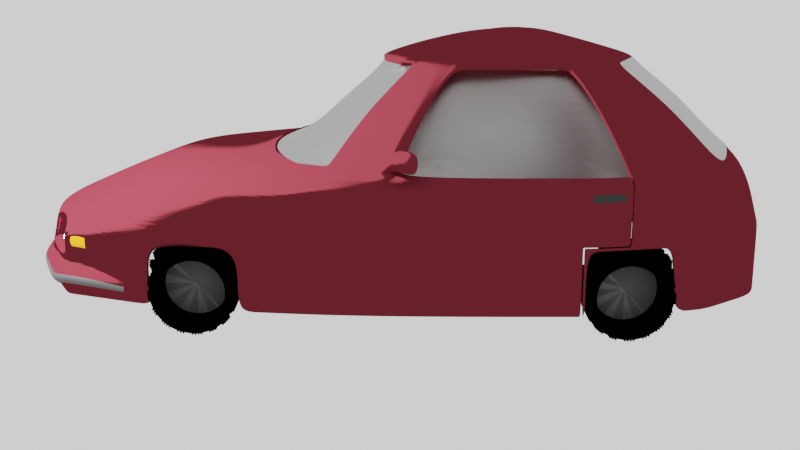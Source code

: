 # Source: kleinwagen.blend  (saved by Blender 2.82.7; exported with 4.5.12 LTS)
import bpy
from mathutils import Matrix  # noqa: F401  (used for matrix-valued properties, if any)

bpy.ops.wm.read_factory_settings(use_empty=True)
scene = bpy.context.scene
scene.name = 'Scene'

# ---- collections
col_collection = bpy.data.collections.new('Collection'); scene.collection.children.link(col_collection)

# ---- materials (node trees are filled in below, after node groups)
mat_car_color = bpy.data.materials.new('Car Color')
mat_car_color.use_transparent_shadow = False
mat_blinker_color = bpy.data.materials.new('Blinker Color')
mat_blinker_color.alpha_threshold = 0.0
mat_blinker_color.use_transparent_shadow = False
mat_blinker_color.line_color = (0.0, 0.0, 0.0, 1.0)
mat_headlight_color = bpy.data.materials.new('Headlight Color')
mat_headlight_color.use_transparent_shadow = False
mat_glass = bpy.data.materials.new('Glass')
mat_glass.use_transparent_shadow = False
mat_rims = bpy.data.materials.new('Rims')
mat_rims.use_transparent_shadow = False
mat_tires = bpy.data.materials.new('Tires')
mat_tires.use_transparent_shadow = False
mat_circle_behind_rim_001 = bpy.data.materials.new('Circle Behind Rim.001')
mat_circle_behind_rim_001.use_transparent_shadow = False
mat_rims_003 = bpy.data.materials.new('Rims.003')
mat_rims_003.use_transparent_shadow = False
mat_tires_003 = bpy.data.materials.new('Tires.003')
mat_tires_003.use_transparent_shadow = False
mat_circle_behind_rim_002 = bpy.data.materials.new('Circle Behind Rim.002')
mat_circle_behind_rim_002.use_transparent_shadow = False
mat_rims_004 = bpy.data.materials.new('Rims.004')
mat_rims_004.use_transparent_shadow = False
mat_tires_004 = bpy.data.materials.new('Tires.004')
mat_tires_004.use_transparent_shadow = False

# ---- material node trees
mat_car_color.use_nodes = True; mat_car_color.node_tree.nodes.clear()
_N = mat_car_color.node_tree.nodes; _L = mat_car_color.node_tree.links
n0 = _N.new('ShaderNodeOutputMaterial'); n0.name = 'Material Output'; n0.location = (300, 300)
n1 = _N.new('ShaderNodeBsdfToon'); n1.name = 'Toon BSDF'; n1.location = (10, 300)
n1.inputs[0].default_value = (0.1119, 0.01444, 0.02122, 1.0)
_L.new(n1.outputs[0], n0.inputs[0])
n0.is_active_output = True
mat_blinker_color.use_nodes = True; mat_blinker_color.node_tree.nodes.clear()
_N = mat_blinker_color.node_tree.nodes; _L = mat_blinker_color.node_tree.links
n0 = _N.new('ShaderNodeOutputMaterial'); n0.name = 'Material Output'; n0.location = (300, 300)
n1 = _N.new('ShaderNodeBsdfPrincipled'); n1.name = 'Principled BSDF'; n1.location = (10, 300)
n1.distribution = 'GGX'
n1.subsurface_method = 'BURLEY'
n1.inputs[0].default_value = (1.0, 0.3763, 0.0, 1.0)
n1.inputs[2].default_value = 0.4
n1.inputs[3].default_value = 1.45
n1.inputs[27].default_value = (0.0, 0.0, 0.0, 1.0)
n1.inputs[28].default_value = 1.0
_L.new(n1.outputs[0], n0.inputs[0])
n0.is_active_output = True
mat_headlight_color.use_nodes = True; mat_headlight_color.node_tree.nodes.clear()
_N = mat_headlight_color.node_tree.nodes; _L = mat_headlight_color.node_tree.links
n0 = _N.new('ShaderNodeOutputMaterial'); n0.name = 'Material Output'; n0.location = (300, 300)
n1 = _N.new('ShaderNodeBsdfPrincipled'); n1.name = 'Principled BSDF'; n1.location = (10, 300)
n1.distribution = 'GGX'
n1.subsurface_method = 'BURLEY'
n1.inputs[0].default_value = (50.0, 19.75, 31.17, 1.0)
n1.inputs[3].default_value = 1.45
n1.inputs[27].default_value = (0.0, 0.0, 0.0, 1.0)
n1.inputs[28].default_value = 1.0
_L.new(n1.outputs[0], n0.inputs[0])
n0.is_active_output = True
mat_glass.use_nodes = True; mat_glass.node_tree.nodes.clear()
_N = mat_glass.node_tree.nodes; _L = mat_glass.node_tree.links
n0 = _N.new('ShaderNodeOutputMaterial'); n0.name = 'Material Output'; n0.location = (300, 300)
n1 = _N.new('ShaderNodeBsdfGlass'); n1.name = 'Glass BSDF'; n1.location = (10, 300)
n1.distribution = 'BECKMANN'
n1.inputs[0].default_value = (0.4969, 0.4969, 0.4969, 1.0)
n1.inputs[1].default_value = 0.5
n1.inputs[2].default_value = 1.45
_L.new(n1.outputs[0], n0.inputs[0])
n0.is_active_output = True
mat_rims.use_nodes = True; mat_rims.node_tree.nodes.clear()
_N = mat_rims.node_tree.nodes; _L = mat_rims.node_tree.links
n0 = _N.new('ShaderNodeOutputMaterial'); n0.name = 'Material Output'; n0.location = (300, 300)
n1 = _N.new('ShaderNodeBsdfPrincipled'); n1.name = 'Principled BSDF'; n1.location = (10, 300)
n1.distribution = 'GGX'
n1.subsurface_method = 'BURLEY'
n1.inputs[0].default_value = (0.06998, 0.06998, 0.06998, 1.0)
n1.inputs[3].default_value = 1.45
n1.inputs[27].default_value = (0.0, 0.0, 0.0, 1.0)
n1.inputs[28].default_value = 1.0
_L.new(n1.outputs[0], n0.inputs[0])
n0.is_active_output = True
mat_tires.use_nodes = True; mat_tires.node_tree.nodes.clear()
_N = mat_tires.node_tree.nodes; _L = mat_tires.node_tree.links
n0 = _N.new('ShaderNodeOutputMaterial'); n0.name = 'Material Output'; n0.location = (300, 300)
n1 = _N.new('ShaderNodeBsdfPrincipled'); n1.name = 'Principled BSDF'; n1.location = (10, 300)
n1.distribution = 'GGX'
n1.subsurface_method = 'BURLEY'
n1.inputs[0].default_value = (0.0, 0.0, 0.0, 1.0)
n1.inputs[3].default_value = 1.45
n1.inputs[27].default_value = (0.0, 0.0, 0.0, 1.0)
n1.inputs[28].default_value = 1.0
_L.new(n1.outputs[0], n0.inputs[0])
n0.is_active_output = True
mat_circle_behind_rim_001.use_nodes = True; mat_circle_behind_rim_001.node_tree.nodes.clear()
_N = mat_circle_behind_rim_001.node_tree.nodes; _L = mat_circle_behind_rim_001.node_tree.links
n0 = _N.new('ShaderNodeOutputMaterial'); n0.name = 'Material Output'; n0.location = (300, 300)
n1 = _N.new('ShaderNodeBsdfToon'); n1.name = 'Toon BSDF'; n1.location = (10, 300)
n1.inputs[0].default_value = (0.04231, 0.04231, 0.04231, 1.0)
_L.new(n1.outputs[0], n0.inputs[0])
n0.is_active_output = True
mat_rims_003.use_nodes = True; mat_rims_003.node_tree.nodes.clear()
_N = mat_rims_003.node_tree.nodes; _L = mat_rims_003.node_tree.links
n0 = _N.new('ShaderNodeOutputMaterial'); n0.name = 'Material Output'; n0.location = (300, 300)
n1 = _N.new('ShaderNodeBsdfPrincipled'); n1.name = 'Principled BSDF'; n1.location = (10, 300)
n1.distribution = 'GGX'
n1.subsurface_method = 'BURLEY'
n1.inputs[0].default_value = (0.07036, 0.07036, 0.07036, 1.0)
n1.inputs[3].default_value = 1.45
n1.inputs[13].default_value = 0.4704
n1.inputs[27].default_value = (0.0, 0.0, 0.0, 1.0)
n1.inputs[28].default_value = 1.0
_L.new(n1.outputs[0], n0.inputs[0])
n0.is_active_output = True
mat_tires_003.use_nodes = True; mat_tires_003.node_tree.nodes.clear()
_N = mat_tires_003.node_tree.nodes; _L = mat_tires_003.node_tree.links
n0 = _N.new('ShaderNodeOutputMaterial'); n0.name = 'Material Output'; n0.location = (300, 300)
n1 = _N.new('ShaderNodeBsdfToon'); n1.name = 'Toon BSDF'; n1.location = (10, 300)
n1.inputs[0].default_value = (0.0, 0.0, 0.0, 1.0)
_L.new(n1.outputs[0], n0.inputs[0])
n0.is_active_output = True
mat_circle_behind_rim_002.use_nodes = True; mat_circle_behind_rim_002.node_tree.nodes.clear()
_N = mat_circle_behind_rim_002.node_tree.nodes; _L = mat_circle_behind_rim_002.node_tree.links
n0 = _N.new('ShaderNodeOutputMaterial'); n0.name = 'Material Output'; n0.location = (300, 300)
n1 = _N.new('ShaderNodeBsdfToon'); n1.name = 'Toon BSDF'; n1.location = (10, 300)
n1.inputs[0].default_value = (0.04231, 0.04231, 0.04231, 1.0)
_L.new(n1.outputs[0], n0.inputs[0])
n0.is_active_output = True
mat_rims_004.use_nodes = True; mat_rims_004.node_tree.nodes.clear()
_N = mat_rims_004.node_tree.nodes; _L = mat_rims_004.node_tree.links
n0 = _N.new('ShaderNodeOutputMaterial'); n0.name = 'Material Output'; n0.location = (300, 300)
n1 = _N.new('ShaderNodeBsdfPrincipled'); n1.name = 'Principled BSDF'; n1.location = (10, 300)
n1.distribution = 'GGX'
n1.subsurface_method = 'BURLEY'
n1.inputs[0].default_value = (0.07036, 0.07036, 0.07036, 1.0)
n1.inputs[3].default_value = 1.45
n1.inputs[13].default_value = 0.4704
n1.inputs[27].default_value = (0.0, 0.0, 0.0, 1.0)
n1.inputs[28].default_value = 1.0
_L.new(n1.outputs[0], n0.inputs[0])
n0.is_active_output = True
mat_tires_004.use_nodes = True; mat_tires_004.node_tree.nodes.clear()
_N = mat_tires_004.node_tree.nodes; _L = mat_tires_004.node_tree.links
n0 = _N.new('ShaderNodeOutputMaterial'); n0.name = 'Material Output'; n0.location = (300, 300)
n1 = _N.new('ShaderNodeBsdfToon'); n1.name = 'Toon BSDF'; n1.location = (10, 300)
n1.inputs[0].default_value = (0.0, 0.0, 0.0, 1.0)
_L.new(n1.outputs[0], n0.inputs[0])
n0.is_active_output = True

# ---- world
world_world = bpy.data.worlds.new('World'); scene.world = world_world
world_world.use_nodes = True; world_world.node_tree.nodes.clear()
_N = world_world.node_tree.nodes; _L = world_world.node_tree.links
n0 = _N.new('ShaderNodeOutputWorld'); n0.name = 'World Output'; n0.location = (300, 300)
n1 = _N.new('ShaderNodeBackground'); n1.name = 'Background'; n1.location = (10, 300)
n1.inputs[0].default_value = (1.0, 1.0, 1.0, 1.0)
_L.new(n1.outputs[0], n0.inputs[0])
n0.is_active_output = True
world_world.color = (0.05088, 0.05088, 0.05088)
world_world.use_sun_shadow = False
world_world.sun_shadow_jitter_overblur = 0.0

# ---- cameras
cam_camera = bpy.data.cameras.new('Camera')
cam_camera.clip_end = 100.0
cam_camera.ortho_scale = 7.314

# ---- lights
light_light = bpy.data.lights.new('Light', 'POINT')
light_light.transmission_factor = 0.0
light_light.energy = 1000.0
light_light.shadow_soft_size = 0.1
light_light.shadow_maximum_resolution = 0.006
light_light.use_absolute_resolution = True

# ---- meshes
me_circle = bpy.data.meshes.new('Circle')
me_circle.from_pydata([(0.0, 0.9139, 0.0), (8.742e-08, -1.0, 0.0), (0.5878, -0.809, 0.0), (0.9511, -0.309, 0.0), (0.9511, 0.2383, -6.549e-18), (0.4868, 0.8182, 0.0), (0.7105, 0.3069, 0.1495), (-1.419e-08, 0.488, 0.2602), (2.847e-08, -0.4497, 0.2602), (0.2868, -0.3948, 0.2602), (0.4641, -0.1508, 0.2602), (0.4641, 0.1337, 0.2602), (0.2868, 0.3948, 0.2602), (-2.848e-08, 0.1648, 0.32), (-1.407e-08, -0.1648, 0.32), (0.09689, -0.1334, 0.32), (0.1568, -0.05094, 0.32), (0.1568, 0.05094, 0.32), (0.09689, 0.1334, 0.32), (-8.86e-17, 1.022, -0.1601), (8.941e-08, -1.777, -0.1382), (0.5878, -1.654, -0.1382), (0.9511, -0.309, -0.1601), (0.9511, 0.2383, -0.1601), (0.5878, 0.9166, -0.1601), (-2.565e-17, 0.9703, -0.04635), (0.5373, 0.8654, -0.04635), (0.9511, 0.2383, -0.04635), (0.9511, -0.309, -0.04635), (0.5878, -1.353, -0.04635), (8.941e-08, -1.476, -0.04635), (0.5162, 0.8439, -0.01685), (0.9511, -0.309, -0.01685), (8.941e-08, -1.325, -0.01685), (-9.327e-18, 0.9396, -0.01685), (0.9511, 0.2383, -0.01685), (0.5878, -1.203, -0.01685), (-5.13e-17, 1.001, -0.0927), (0.9511, 0.2383, -0.0927), (0.5878, -1.504, -0.0927), (0.5625, 0.89, -0.0927), (0.9511, -0.309, -0.0927), (8.941e-08, -1.627, -0.0927), (0.7897, -0.5501, 0.0), (0.8817, 0.559, 0.0), (0.5964, -0.426, 0.1495), (0.6965, 0.4245, 0.1495), (0.3755, -0.2728, 0.2602), (0.4877, 0.2728, 0.2602), (0.1268, -0.09215, 0.32), (0.1268, 0.09215, 0.32), (0.8753, -0.9817, -0.1601), (0.8817, 0.559, -0.1601), (0.8753, -0.8311, -0.04635), (0.8817, 0.559, -0.04635), (0.8817, 0.559, -0.01685), (0.8753, -0.7558, -0.01685), (0.8753, -0.9064, -0.0927), (0.8817, 0.559, -0.0927), (0.9463, 0.2873, -2.233e-17), (0.4754, 0.1673, 0.2602), (0.1418, 0.07154, 0.32), (0.9463, 0.2873, -0.1601), (0.9463, 0.2873, -0.04635), (0.9463, 0.2873, -0.01685), (0.9463, 0.2873, -0.0927), (0.8602, -0.434, 0.0), (0.6532, -0.3296, 0.1495), (0.4198, -0.2118, 0.2602), (0.1418, -0.07154, 0.32), (0.9283, -0.6454, -0.1601), (0.9283, -0.5701, -0.04635), (0.9283, -0.5324, -0.01685), (0.9283, -0.6077, -0.0927), (0.6786, -0.684, 0.0), (0.5153, -0.5194, 0.1495), (0.3312, -0.3338, 0.2602), (0.1119, -0.1128, 0.32), (0.7693, -1.318, -0.1601), (0.7693, -1.092, -0.04635), (0.7693, -0.9792, -0.01685), (0.8203, 0.6748, 0.0), (0.6696, 0.5194, 0.1495), (0.4551, 0.3257, 0.2602), (0.1119, 0.1128, 0.32), (0.833, 0.684, -0.1601), (0.833, 0.684, -0.04635), (0.833, 0.684, -0.01685), (0.833, 0.684, -0.0927), (-1.61e-16, 1.022, -0.3234), (8.941e-08, -1.793, -0.3234), (0.5878, -1.654, -0.3234), (0.9511, -0.309, -0.3234), (0.9511, 0.2383, -0.3234), (0.5878, 0.9166, -0.3234), (0.8753, -0.9817, -0.3234), (0.8817, 0.559, -0.3234), (0.9511, 0.1661, -1.341e-19), (0.9283, -0.6454, -0.3234), (0.7693, -1.318, -0.3234), (0.833, 0.684, -0.3234), (0.851, 0.6169, 0.0), (0.6831, 0.4719, 0.1495), (0.4783, 0.3033, 0.2602), (0.1193, 0.1025, 0.32), (0.8573, 0.6215, -0.1601), (0.8573, 0.6215, -0.04635), (0.8573, 0.6215, -0.01685), (0.8573, 0.6215, -0.0927), (0.7423, -0.6126, 0.0), (0.5599, -0.4719, 0.1495), (0.3533, -0.3033, 0.2602), (0.1193, -0.1025, 0.32), (0.8223, -1.15, -0.1601), (0.8223, -0.9616, -0.04635), (0.8223, -0.8675, -0.01685), (0.8223, -1.056, -0.0927), (0.8573, 0.6215, -0.3234), (0.918, 0.3972, -1.308e-17), (0.4641, 0.1088, 0.2602), (0.1568, 0.03536, 0.32), (0.09689, 0.1155, 0.32), (-2.568e-08, 0.1348, 0.32), (0.9511, 0.1661, -0.1601), (0.9511, 0.1661, -0.04635), (0.9511, 0.1661, -0.01685), (0.9511, 0.1661, -0.0927), (0.1268, 0.09024, 0.32), (0.1418, 0.07762, 0.32), (0.1119, 0.1029, 0.32), (0.9511, 0.1661, -0.3234), (0.1193, 0.09655, 0.32), (0.8395, -0.4879, 0.0), (0.6274, -0.382, 0.1495), (0.3849, -0.2598, 0.2602), (0.13, -0.08776, 0.32), (0.8866, -0.9101, -0.1601), (0.8866, -0.7755, -0.04635), (0.8866, -0.7082, -0.01685), (0.8866, -0.8428, -0.0927), (0.8898, 0.5072, -3.835e-18), (0.7, 0.3791, 0.1495), (0.486, 0.2346, 0.2602), (0.13, 0.08776, 0.32), (0.8898, 0.5072, -0.1601), (0.8898, 0.5072, -0.04635), (0.8898, 0.5072, -0.01685), (0.8898, 0.5072, -0.0927), (0.8866, -0.9101, -0.3234), (0.13, 0.08755, 0.32), (0.6567, -0.7141, 0.0), (0.3205, -0.3485, 0.2602), (0.1083, -0.1177, 0.32), (0.7403, -1.399, -0.1601), (0.7256, -1.155, -0.04635), (0.7256, -1.033, -0.01685), (0.7256, -1.277, -0.0927), (0.74, 0.7093, 0.0), (0.6159, 0.5422, 0.1495), (0.4266, 0.3485, 0.2602), (0.1083, 0.1177, 0.32), (0.7739, 0.74, -0.1601), (0.7618, 0.7277, -0.04635), (0.7567, 0.7225, -0.01685), (0.7679, 0.7336, -0.0927), (0.7256, -1.399, -0.3234), (0.7739, 0.74, -0.3234), (0.1083, 0.1059, 0.32), (0.7693, -1.318, -0.2735), (0.5878, -1.654, -0.2418), (8.941e-08, -1.793, -0.2374), (0.7256, -1.399, -0.2735), (0.5878, -1.654, -0.2258), (8.941e-08, -1.793, -0.2258), (0.7693, -1.318, -0.2595), (0.7256, -1.399, -0.2595), (0.2939, -0.9045, 0.0), (0.2434, 0.8661, 0.0), (0.1434, -0.4414, 0.2602), (0.1434, 0.4414, 0.2602), (0.04845, -0.1491, 0.32), (0.04845, 0.1491, 0.32), (0.2939, -1.728, -0.1382), (0.2939, 0.9691, -0.1601), (0.2939, -1.415, -0.04635), (0.2686, 0.9178, -0.04635), (0.2581, 0.8917, -0.01685), (0.2939, -1.264, -0.01685), (0.2939, -1.565, -0.0927), (0.2813, 0.9455, -0.0927), (0.2939, -1.759, -0.3234), (0.2939, 0.9691, -0.3234), (0.04845, 0.1251, 0.32), (0.2939, -1.759, -0.2418), (0.2939, -1.759, -0.2258), (0.9283, -0.6454, -0.2591), (0.8753, -0.9817, -0.2591), (0.9511, 0.2383, -0.2591), (0.9511, -0.309, -0.2591), (0.9511, 0.1661, -0.2591), (0.8866, -0.9101, -0.2591), (0.6223, -0.7616, 0.0), (0.3037, -0.3716, 0.2602), (0.1026, -0.1255, 0.32), (0.6767, -1.527, -0.1601), (0.6567, -1.254, -0.04635), (0.6567, -1.118, -0.01685), (0.6567, -1.39, -0.0927), (0.6567, -1.527, -0.3234), (0.6134, 0.7638, 0.0), (0.5311, 0.5783, 0.1495), (0.3623, 0.3716, 0.2602), (0.1026, 0.1255, 0.32), (0.6809, 0.8283, -0.1601), (0.6495, 0.7965, -0.04635), (0.6365, 0.7832, -0.01685), (0.6652, 0.8118, -0.0927), (0.6809, 0.8283, -0.3234), (0.1026, 0.1107, 0.32), (0.6567, -1.527, -0.2418), (0.6767, -1.527, -0.2243), (0.566, -1.616, -0.1669), (0.566, -1.616, -0.2077), (0.2722, -1.69, -0.1669), (0.2722, -1.721, -0.2077), (0.4883, 0.1392, 0.2498), (0.3018, 0.4154, 0.2498), (3.135e-08, -0.4752, 0.2498), (0.3018, -0.4154, 0.2498), (-1.354e-08, 0.5135, 0.2498), (0.4883, -0.1587, 0.2498), (0.3951, -0.287, 0.2498), (0.5073, 0.287, 0.2498), (0.4417, -0.2228, 0.2498), (0.4984, 0.1737, 0.2498), (0.4724, 0.3431, 0.2498), (0.3484, -0.3512, 0.2498), (0.3717, -0.3191, 0.2498), (0.4968, 0.3191, 0.2498), (0.4883, 0.112, 0.2498), (0.5061, 0.2482, 0.2498), (0.405, -0.2734, 0.2498), (0.4433, 0.3667, 0.2498), (0.3372, -0.3667, 0.2498), (0.1509, 0.4644, 0.2498), (0.1509, -0.4644, 0.2498), (0.3781, 0.391, 0.2498), (0.3195, -0.391, 0.2498), (0.9272, 0.2335, 0.01557), (0.4825, 0.797, 0.01557), (8.448e-08, -0.9107, 0.01557), (0.573, -0.7887, 0.01557), (-7.473e-10, 0.8978, 0.01557), (0.9272, -0.3013, 0.01557), (0.7704, -0.5361, 0.01557), (0.8624, 0.545, 0.01557), (0.8387, -0.4231, 0.01557), (0.9228, 0.2818, 0.01557), (0.8046, 0.6586, 0.01557), (0.6616, -0.6669, 0.01557), (0.7241, -0.597, 0.01557), (0.8335, 0.6018, 0.01557), (0.9272, 0.1636, 0.01557), (0.87, 0.4938, 0.01557), (0.8197, -0.4746, 0.01557), (0.7271, 0.6919, 0.01557), (0.6403, -0.6962, 0.01557), (0.2413, 0.8474, 0.01557), (0.2865, -0.8818, 0.01557), (0.6048, 0.7445, 0.01557), (0.6067, -0.7425, 0.01557), (0.4807, 0.201, 0.2602), (0.1359, 0.07965, 0.32), (0.918, 0.3972, -0.1601), (0.918, 0.3972, -0.04635), (0.918, 0.3972, -0.01685), (0.918, 0.3972, -0.0927), (0.1359, 0.08259, 0.32), (0.857, -0.4565, 0.0), (0.6443, -0.3536, 0.1495), (0.4023, -0.2358, 0.2602), (0.1359, -0.07965, 0.32), (0.9074, -0.7777, -0.1601), (0.9074, -0.6728, -0.04635), (0.9074, -0.6203, -0.01685), (0.9074, -0.7253, -0.0927), (0.9074, -0.7777, -0.3234), (0.9074, -0.7777, -0.2591), (0.4233, -0.2481, 0.2498), (0.5022, 0.2109, 0.2498), (0.8363, -0.4444, 0.01557), (0.8964, 0.3878, 0.01557), (0.7486, -0.5223, 0.03236), (0.8154, -0.4114, 0.03236), (0.6432, -0.6484, 0.03236), (0.7035, -0.5813, 0.03236), (0.7956, -0.463, 0.03236), (0.8122, -0.433, 0.03236), (0.8664, -0.4525, 0.02405), (0.8806, -0.3997, 0.02405), (0.8682, -0.451, 0.08375), (0.8824, -0.3985, 0.08375), (0.9943, -0.3596, 0.02943), (0.9636, -0.3429, 0.02943), (0.9937, -0.3587, 0.07471), (0.9633, -0.3421, 0.07471), (0.9284, -0.3555, 0.02314), (0.9277, -0.3538, 0.08283), (0.9876, -0.3877, 0.02314), (0.9865, -0.3858, 0.08283), (0.593, -0.8019, 0.0), (0.5982, -1.635, -0.1415), (0.5982, -1.338, -0.04635), (0.5982, -1.19, -0.01685), (0.5982, -1.487, -0.0927), (0.5982, -1.635, -0.3234), (0.5982, -1.635, -0.2418), (0.5982, -1.635, -0.2221), (0.5781, -0.7818, 0.01557), (0.6288, -1.63, -0.1577), (0.6767, -1.527, -0.1774), (0.6439, -1.55, -0.156), (0.646, -1.547, -0.2239), (0.6609, -1.551, -0.1634), (0.662, -1.549, -0.1886), (0.6288, -1.63, -0.1977), (0.6767, -1.527, -0.213), (0.2535, -0.9176, 0.0), (0.2535, -1.735, -0.1382), (0.2535, -1.423, -0.04635), (0.2535, -1.272, -0.01685), (0.2535, -1.574, -0.0927), (0.2535, -1.764, -0.3234), (0.2535, -1.764, -0.2374), (0.2535, -1.764, -0.2258), (0.2472, -0.8858, 0.01557), (0.5878, -1.654, -0.182), (8.941e-08, -1.785, -0.182), (0.2939, -1.744, -0.182), (0.566, -1.616, -0.1873), (0.2722, -1.705, -0.1873), (0.2535, -1.749, -0.182), (0.5878, -1.654, -0.1601), (8.941e-08, -1.781, -0.1601), (0.566, -1.616, -0.1771), (0.2939, -1.736, -0.1601), (0.2722, -1.698, -0.1771), (0.2535, -1.742, -0.1601), (0.2939, -1.751, -0.2039), (0.2722, -1.713, -0.1975), (0.2535, -1.756, -0.2039), (0.5878, -1.654, -0.2039), (8.941e-08, -1.789, -0.2039), (0.566, -1.616, -0.1975), (0.2939, -1.74, -0.171), (0.2722, -1.701, -0.1822), (0.2535, -1.746, -0.171), (0.5878, -1.654, -0.171), (8.941e-08, -1.783, -0.171), (0.566, -1.616, -0.1822), (0.5878, -1.654, -0.1929), (8.941e-08, -1.787, -0.1929), (0.566, -1.616, -0.1924), (0.2939, -1.747, -0.1929), (0.2722, -1.709, -0.1924), (0.2535, -1.753, -0.1929), (0.2939, -1.755, -0.2149), (0.2722, -1.717, -0.2026), (0.2535, -1.76, -0.2149), (0.5878, -1.654, -0.2149), (8.941e-08, -1.791, -0.2149), (0.566, -1.616, -0.2026), (0.2467, -1.736, -0.2398), (-0.006817, -1.765, -0.2398), (-0.006817, -1.765, -0.2282), (0.2467, -1.736, -0.2282), (-0.006817, -1.759, -0.1954), (-0.006817, -1.757, -0.1844), (0.2467, -1.722, -0.1844), (-0.006817, -1.755, -0.1735), (-0.006817, -1.754, -0.1625), (0.2467, -1.714, -0.1625), (-0.006817, -1.763, -0.2173), (-0.006817, -1.761, -0.2063), (0.2467, -1.729, -0.2063), (0.2467, -1.718, -0.1735), (0.2467, -1.725, -0.1954), (0.2467, -1.732, -0.2173), (0.7693, -1.318, -0.2984), (0.7402, -1.399, -0.2984), (0.6487, -1.694, -0.2826), (0.000206, -1.832, -0.2804), (0.3022, -1.798, -0.2826), (0.7176, -1.566, -0.2826), (0.6591, -1.674, -0.2826), (0.2618, -1.803, -0.2804), (0.6487, -1.694, -0.2622), (0.000206, -1.832, -0.2589), (0.7693, -1.318, -0.2859), (0.7402, -1.399, -0.2859), (0.3022, -1.794, -0.2622), (0.7176, -1.566, -0.2622), (0.6591, -1.674, -0.2622), (0.2618, -1.803, -0.2589), (0.7693, -1.318, -0.3109), (0.7256, -1.399, -0.3109), (0.2939, -1.759, -0.303), (0.6567, -1.527, -0.303), (0.5982, -1.635, -0.303), (0.2535, -1.764, -0.3019), (0.5878, -1.654, -0.303), (8.941e-08, -1.793, -0.3019), (0.9212, 0.3919, -1.305e-17), (0.9212, 0.3919, -0.1601), (0.9212, 0.3919, -0.04635), (0.9212, 0.3919, -0.01685), (0.9212, 0.3919, -0.0927), (0.8994, 0.383, 0.01557), (-8.507e-17, 1.02, -0.1537), (0.9511, 0.2383, -0.1537), (0.5854, 0.9141, -0.1537), (0.9511, -0.309, -0.1537), (0.8753, -0.9746, -0.1537), (0.8817, 0.559, -0.1537), (0.9463, 0.2873, -0.1537), (0.9283, -0.6418, -0.1537), (0.833, 0.684, -0.1537), (0.8573, 0.6215, -0.1537), (0.8223, -1.141, -0.1537), (0.9511, 0.1661, -0.1537), (0.8866, -0.9037, -0.1537), (0.8898, 0.5072, -0.1537), (0.7734, 0.7394, -0.1537), (0.2927, 0.9668, -0.1537), (0.6794, 0.8267, -0.1537), (0.918, 0.3972, -0.1537), (0.9074, -0.7728, -0.1537), (0.9212, 0.3919, -0.1537), (0.9511, 0.2303, -5.836e-18), (0.9511, 0.2303, -0.1601), (0.9511, 0.2303, -0.04635), (0.9511, 0.2303, -0.01685), (0.9511, 0.2303, -0.0927), (0.9511, 0.2303, -0.3234), (0.9511, 0.2303, -0.2591), (0.9272, 0.2257, 0.01557), (0.9511, 0.2303, -0.1537), (0.9511, 0.2242, -5.293e-18), (0.9511, 0.2242, -0.1601), (0.9511, 0.2242, -0.04635), (0.9511, 0.2242, -0.01685), (0.9511, 0.2242, -0.0927), (0.9511, 0.2242, -0.3234), (0.9511, 0.2242, -0.2591), (0.9511, 0.2242, -0.1537), (0.9272, 0.2198, 0.01557), (0.5836, 0.9122, -0.1502), (0.9511, -0.309, -0.1502), (-8.3e-17, 1.018, -0.1502), (0.9511, 0.2383, -0.1502), (0.8753, -0.9694, -0.1502), (0.8817, 0.559, -0.1502), (0.9463, 0.2873, -0.1502), (0.9283, -0.6392, -0.1502), (0.833, 0.684, -0.1502), (0.8573, 0.6215, -0.1502), (0.8223, -1.134, -0.1502), (0.9511, 0.1661, -0.1502), (0.8866, -0.899, -0.1502), (0.8898, 0.5072, -0.1502), (0.7729, 0.739, -0.1502), (0.2918, 0.9652, -0.1502), (0.6783, 0.8256, -0.1502), (0.918, 0.3972, -0.1502), (0.9074, -0.7691, -0.1502), (0.9212, 0.3919, -0.1502), (0.9511, 0.2303, -0.1502), (0.9511, 0.2242, -0.1502), (0.9218, 0.3894, -1.327e-17), (0.9218, 0.3894, -0.04635), (0.9218, 0.3894, -0.01685), (0.9218, 0.3894, -0.0927), (0.9, 0.3805, 0.01557), (0.9218, 0.3894, -0.1502), (0.9511, 0.2207, -4.981e-18), (0.9511, 0.2207, -0.1601), (0.9511, 0.2207, -0.04635), (0.9511, 0.2207, -0.01685), (0.9511, 0.2207, -0.0927), (0.9511, 0.2207, -0.3234), (0.9511, 0.2207, -0.2591), (0.9511, 0.2207, -0.1537), (0.9272, 0.2164, 0.01557), (0.9511, 0.2207, -0.1502), (0.9576, 0.2389, -0.04635), (0.9576, 0.2389, -0.01685), (0.9528, 0.2879, -0.04635), (0.9528, 0.2879, -0.01685), (0.9284, 0.3899, -0.04635), (0.9284, 0.3899, -0.01685)], [], [(141, 6, 289, 240), (234, 225, 11, 60), (245, 227, 8, 178), (244, 226, 12, 179), (247, 228, 9, 202), (239, 230, 10, 119), (178, 8, 14, 180), (179, 12, 18, 181), (202, 9, 15, 203), (119, 10, 16, 120), (60, 11, 17, 61), (192, 122, 13, 181), (218, 121, 18, 212), (433, 418, 19, 183), (446, 419, 23, 439), (188, 39, 21, 182), (434, 420, 24, 213), (425, 421, 22, 70), (72, 32, 28, 71), (215, 31, 26, 214), (187, 36, 29, 184), (441, 35, 27, 440), (186, 34, 25, 185), (177, 0, 34, 186), (438, 4, 35, 441), (176, 2, 36, 187), (209, 5, 31, 215), (66, 3, 32, 72), (71, 28, 41, 73), (214, 26, 40, 216), (184, 29, 39, 188), (440, 27, 38, 442), (185, 25, 37, 189), (145, 54, 58, 147), (114, 53, 57, 116), (109, 43, 56, 115), (140, 44, 55, 146), (146, 55, 54, 145), (115, 56, 53, 114), (428, 422, 51, 113), (431, 423, 52, 144), (149, 127, 50, 143), (103, 48, 50, 104), (134, 47, 49, 135), (241, 231, 47, 134), (238, 232, 48, 103), (296, 292, 45, 133), (261, 255, 46, 102), (230, 233, 68, 10), (10, 68, 69, 16), (120, 128, 61, 17), (419, 424, 62, 23), (27, 35, 495, 494), (4, 59, 64, 35), (27, 63, 65, 38), (283, 71, 73, 285), (278, 66, 72, 284), (284, 72, 71, 283), (436, 425, 70, 282), (271, 60, 61, 272), (289, 234, 60, 271), (265, 258, 82, 158), (242, 235, 83, 159), (159, 83, 84, 160), (155, 80, 79, 154), (150, 74, 80, 155), (116, 466, 428, 113, 78, 153, 204, 207, 156), (106, 86, 88, 108), (101, 81, 87, 107), (107, 87, 86, 106), (427, 426, 85, 105), (131, 129, 84, 104), (111, 76, 77, 112), (237, 236, 76, 111), (295, 294, 75, 110), (183, 19, 89, 191), (49, 112, 131, 127), (287, 195, 98, 286), (405, 404, 99, 165), (112, 77, 129, 131), (444, 197, 93, 443), (195, 198, 92, 98), (105, 85, 100, 117), (213, 24, 94, 217), (198, 199, 130, 92), (406, 410, 91, 190), (52, 105, 117, 96), (16, 69, 128, 120), (292, 295, 110, 45), (231, 237, 111, 47), (47, 111, 112, 49), (127, 131, 104, 50), (423, 427, 105, 52), (55, 107, 106, 54), (44, 101, 107, 55), (54, 106, 108, 58), (258, 261, 102, 82), (235, 238, 103, 83), (83, 103, 104, 84), (80, 115, 114, 79), (74, 109, 115, 80), (135, 49, 127, 149), (28, 124, 126, 41), (3, 97, 125, 32), (32, 125, 124, 28), (421, 429, 123, 22), (203, 15, 121, 218), (180, 14, 122, 192), (11, 119, 120, 17), (225, 239, 119, 11), (66, 278, 290, 256), (281, 135, 149, 277), (196, 200, 148, 95), (255, 263, 141, 46), (232, 240, 142, 48), (48, 142, 143, 50), (422, 430, 136, 51), (56, 138, 137, 53), (43, 132, 138, 56), (53, 137, 139, 57), (297, 296, 133, 279), (288, 241, 134, 280), (280, 134, 135, 281), (277, 149, 143, 272), (435, 431, 144, 273), (275, 146, 145, 274), (118, 140, 146, 275), (274, 145, 147, 276), (77, 152, 167, 129), (85, 161, 166, 100), (407, 405, 165, 208), (205, 154, 156, 207), (201, 150, 155, 206), (206, 155, 154, 205), (211, 159, 160, 212), (246, 242, 159, 211), (269, 265, 158, 210), (86, 162, 164, 88), (81, 157, 163, 87), (87, 163, 162, 86), (426, 432, 161, 85), (129, 167, 160, 84), (76, 151, 152, 77), (236, 243, 151, 76), (220, 175, 171, 219), (194, 172, 169, 193), (175, 174, 168, 171), (153, 78, 174, 175), (182, 21, 221, 223), (204, 153, 175, 220, 326, 320), (368, 366, 194, 334), (334, 194, 193, 333), (15, 180, 192, 121), (409, 406, 190, 332), (24, 183, 191, 94), (26, 185, 189, 40), (329, 184, 188, 331), (327, 176, 187, 330), (5, 177, 186, 31), (31, 186, 185, 26), (330, 187, 184, 329), (331, 188, 182, 328), (420, 433, 183, 24), (121, 192, 181, 18), (7, 179, 181, 13), (9, 178, 180, 15), (229, 244, 179, 7), (228, 245, 178, 9), (51, 136, 200, 196), (22, 123, 199, 198), (70, 22, 198, 195), (439, 23, 197, 444), (282, 70, 195, 287), (317, 322, 220, 219, 316), (226, 246, 211, 12), (12, 211, 212, 18), (314, 207, 204, 321, 311), (313, 206, 205, 312), (310, 201, 206, 313), (312, 205, 207, 314), (408, 407, 208, 315), (152, 203, 218, 167), (161, 213, 217, 166), (162, 214, 216, 164), (157, 209, 215, 163), (163, 215, 214, 162), (432, 434, 213, 161), (167, 218, 212, 160), (151, 202, 203, 152), (243, 247, 202, 151), (367, 371, 222, 224), (172, 194, 224, 222), (369, 172, 222, 371), (345, 182, 223, 346), (210, 158, 242, 246), (279, 133, 241, 288), (46, 141, 240, 232), (140, 118, 291, 263), (82, 102, 238, 235), (45, 110, 237, 231), (110, 75, 236, 237), (158, 82, 235, 242), (102, 46, 232, 238), (133, 45, 231, 241), (67, 279, 288, 233), (150, 201, 270, 266), (5, 209, 269, 249), (2, 176, 268, 251), (0, 177, 267, 252), (74, 150, 266, 259), (209, 157, 265, 269), (278, 132, 264, 290), (44, 140, 263, 255), (484, 97, 262, 492), (81, 101, 261, 258), (43, 109, 260, 254), (109, 74, 259, 260), (157, 81, 258, 265), (478, 59, 257, 482), (3, 66, 256, 253), (101, 44, 255, 261), (132, 43, 254, 264), (97, 3, 253, 262), (310, 2, 251, 318), (177, 5, 249, 267), (327, 1, 250, 335), (59, 4, 248, 257), (136, 282, 287, 200), (429, 491, 485, 123), (125, 487, 486, 124), (97, 484, 487, 125), (437, 435, 273, 413), (128, 277, 272, 61), (68, 280, 281, 69), (233, 288, 280, 68), (293, 297, 279, 67), (69, 281, 277, 128), (200, 287, 286, 148), (263, 291, 6, 141), (240, 289, 271, 142), (142, 271, 272, 143), (430, 436, 282, 136), (138, 284, 283, 137), (132, 278, 284, 138), (137, 283, 285, 139), (256, 290, 297, 293), (264, 296, 300, 298), (254, 260, 295, 292), (260, 259, 294, 295), (264, 254, 292, 296), (307, 306, 303, 305), (290, 264, 298, 299), (296, 297, 301, 300), (297, 290, 299, 301), (303, 302, 304, 305), (306, 308, 302, 303), (309, 307, 305, 304), (308, 309, 304, 302), (298, 300, 309, 308), (300, 301, 307, 309), (299, 298, 308, 306), (301, 299, 306, 307), (311, 321, 323, 319), (21, 311, 319, 325, 317, 172, 369, 351, 360, 336, 357, 342), (201, 310, 318, 270), (410, 408, 315, 91), (29, 312, 314, 39), (2, 310, 313, 36), (36, 313, 312, 29), (39, 314, 311, 21), (172, 317, 316, 169), (319, 323, 324, 325), (322, 324, 326, 220), (323, 321, 204, 320), (326, 324, 323, 320), (325, 324, 322, 317), (176, 327, 335, 268), (42, 331, 328, 20), (33, 330, 329, 30), (1, 327, 330, 33), (30, 329, 331, 42), (411, 409, 332, 90), (361, 337, 377, 376), (370, 368, 334, 173), (358, 356, 341, 337), (363, 338, 340, 364), (357, 336, 339, 359), (355, 359, 339, 340), (356, 354, 338, 341), (328, 182, 345, 347), (223, 221, 344, 346), (21, 342, 344, 221), (20, 328, 347, 343), (354, 345, 346, 355), (366, 348, 349, 367), (361, 365, 350, 352), (360, 351, 353, 362), (364, 362, 353, 349), (365, 363, 348, 350), (338, 354, 355, 340), (347, 345, 354, 356), (346, 344, 359, 355), (342, 357, 359, 344), (352, 350, 384, 383), (341, 338, 363, 365), (340, 339, 362, 364), (336, 360, 362, 339), (333, 170, 373, 372), (348, 363, 364, 349), (194, 366, 367, 224), (173, 334, 375, 374), (351, 369, 371, 353), (349, 353, 371, 367), (350, 348, 366, 368), (374, 375, 372, 373), (380, 381, 385, 379), (377, 378, 386, 376), (383, 384, 387, 382), (365, 361, 376, 386), (170, 173, 374, 373), (368, 370, 382, 387), (370, 352, 383, 382), (358, 343, 380, 379), (341, 365, 386, 378), (350, 368, 387, 384), (343, 347, 381, 380), (334, 333, 372, 375), (347, 356, 385, 381), (356, 358, 379, 385), (337, 341, 378, 377), (397, 403, 395, 391), (396, 402, 394, 390), (402, 401, 393, 394), (403, 400, 392, 395), (401, 399, 389, 393), (400, 396, 390, 392), (399, 398, 388, 389), (171, 168, 398, 399), (193, 169, 396, 400), (219, 171, 399, 401), (333, 193, 400, 403), (316, 219, 401, 402), (169, 316, 402, 396), (170, 333, 403, 397), (391, 395, 409, 411), (390, 394, 408, 410), (394, 393, 407, 408), (395, 392, 406, 409), (393, 389, 405, 407), (392, 390, 410, 406), (389, 388, 404, 405), (424, 437, 413, 62), (480, 415, 414, 479), (478, 412, 415, 480), (479, 414, 416, 481), (124, 486, 488, 126), (199, 490, 489, 130), (468, 474, 436, 430), (123, 485, 490, 199), (470, 472, 434, 432), (456, 471, 433, 420), (464, 470, 432, 426), (473, 469, 431, 435), (460, 468, 430, 422), (457, 467, 429, 421), (461, 465, 427, 423), (465, 464, 426, 427), (474, 463, 425, 436), (467, 493, 491, 429), (469, 461, 423, 431), (466, 460, 422, 428), (463, 457, 421, 425), (472, 456, 420, 434), (126, 488, 493, 467), (471, 458, 418, 433), (412, 478, 482, 417), (4, 438, 445, 248), (480, 479, 498, 499), (59, 478, 480, 64), (449, 440, 442, 451), (447, 438, 441, 450), (450, 441, 440, 449), (63, 479, 481, 65), (491, 454, 448, 485), (487, 450, 449, 486), (484, 447, 450, 487), (486, 449, 451, 488), (490, 453, 452, 489), (485, 448, 453, 490), (493, 477, 454, 491), (438, 447, 455, 445), (488, 451, 477, 493), (451, 442, 476, 477), (189, 37, 458, 471), (442, 38, 459, 476), (216, 40, 456, 472), (73, 41, 457, 463), (116, 57, 460, 466), (147, 58, 461, 469), (38, 65, 462, 459), (285, 73, 463, 474), (108, 88, 464, 465), (58, 108, 465, 461), (41, 126, 467, 457), (57, 139, 468, 460), (276, 147, 469, 473), (88, 164, 470, 464), (40, 189, 471, 456), (164, 216, 472, 470), (65, 481, 483, 462), (139, 285, 474, 468), (481, 416, 475, 483), (447, 484, 492, 455), (495, 497, 496, 494), (497, 499, 498, 496), (479, 63, 496, 498), (35, 64, 497, 495), (63, 27, 494, 496), (64, 480, 499, 497), (114, 116, 156, 154, 79)])
me_circle.polygons.foreach_set('material_index', [0, 0, 0, 0, 0, 0, 0, 0, 0, 0, 0, 0, 0, 0, 0, 0, 0, 0, 0, 0, 0, 0, 0, 0, 0, 0, 0, 0, 0, 0, 0, 0, 0, 0, 0, 0, 0, 0, 0, 0, 0, 0, 0, 0, 0, 0, 0, 0, 0, 0, 0, 0, 0, 0, 0, 0, 0, 0, 0, 0, 0, 0, 0, 0, 0, 0, 0, 0, 0, 0, 0, 0, 0, 0, 0, 0, 0, 0, 0, 0, 0, 0, 0, 0, 0, 0, 0, 0, 0, 0, 0, 0, 0, 0, 0, 0, 0, 0, 0, 0, 0, 0, 0, 0, 0, 0, 0, 0, 0, 0, 0, 0, 0, 0, 0, 0, 0, 0, 0, 0, 0, 0, 0, 0, 0, 0, 0, 0, 0, 0, 0, 0, 0, 0, 0, 0, 0, 0, 0, 0, 0, 0, 0, 0, 0, 0, 0, 0, 0, 0, 0, 0, 0, 0, 0, 0, 0, 0, 0, 0, 0, 0, 0, 0, 0, 0, 0, 0, 0, 0, 0, 0, 0, 0, 0, 0, 0, 0, 0, 0, 0, 0, 0, 0, 0, 0, 0, 0, 0, 0, 2, 0, 0, 0, 0, 0, 0, 0, 0, 0, 0, 0, 0, 0, 0, 0, 0, 0, 0, 0, 0, 0, 0, 0, 0, 0, 0, 0, 0, 0, 0, 0, 0, 0, 0, 0, 0, 0, 0, 0, 0, 0, 0, 0, 0, 0, 0, 0, 0, 0, 0, 0, 0, 0, 0, 0, 0, 0, 0, 0, 0, 0, 0, 0, 0, 0, 0, 0, 0, 0, 0, 0, 0, 0, 0, 0, 0, 0, 0, 0, 0, 1, 0, 0, 0, 0, 0, 0, 0, 0, 0, 0, 0, 0, 0, 0, 0, 2, 0, 0, 2, 0, 0, 0, 0, 0, 0, 2, 0, 0, 0, 2, 0, 0, 0, 2, 0, 0, 0, 0, 0, 0, 2, 0, 0, 0, 0, 0, 0, 0, 0, 0, 0, 0, 0, 0, 0, 0, 0, 0, 4, 4, 4, 4, 4, 4, 0, 0, 0, 0, 0, 0, 0, 0, 0, 0, 0, 0, 0, 0, 0, 0, 0, 0, 0, 0, 0, 0, 0, 0, 0, 0, 0, 0, 0, 0, 0, 0, 0, 0, 0, 0, 0, 0, 0, 0, 0, 0, 0, 0, 0, 0, 0, 0, 0, 0, 0, 0, 0, 0, 0, 0, 0, 0, 0, 0, 0, 0, 0, 0, 0, 0, 0, 0, 0, 0, 0, 0, 0, 0, 0, 0, 0, 5, 5, 0, 0, 0, 0, 0])
_uv = me_circle.uv_layers.new(name='UVMap')
_uv.uv.foreach_set('vector', [0.0, 0.0, 0.0, 0.0, 0.0, 0.0, 0.0, 0.0, 0.0, 0.0, 0.0, 0.0, 0.0, 0.0, 0.0, 0.0, 0.0, 0.0, 0.0, 0.0, 0.0, 0.0, 0.0, 0.0, 0.0, 0.0, 0.0, 0.0, 0.0, 0.0, 0.0, 0.0, 0.0, 0.0, 0.0, 0.0, 0.0, 0.0, 0.0, 0.0, 0.0, 0.0, 0.0, 0.0, 0.0, 0.0, 0.0, 0.0, 0.0, 0.0, 0.0, 0.0, 0.0, 0.0, 0.0, 0.0, 0.0, 0.0, 0.0, 0.0, 0.0, 0.0, 0.0, 0.0, 0.0, 0.0, 0.0, 0.0, 0.0, 0.0, 0.0, 0.0, 0.0, 0.0, 0.0, 0.0, 0.0, 0.0, 0.0, 0.0, 0.0, 0.0, 0.0, 0.0, 0.0, 0.0, 0.0, 0.0, 0.0, 0.0, 0.0, 0.0, 0.0, 0.0, 0.0, 0.0, 0.0, 0.0, 0.0, 0.0, 0.0, 0.0, 0.0, 0.0, 0.0, 0.0, 0.0, 0.0, 0.0, 0.0, 0.0, 0.0, 0.0, 0.0, 0.0, 0.0, 0.0, 0.0, 0.0, 0.0, 0.0, 0.0, 0.0, 0.0, 0.0, 0.0, 0.0, 0.0, 0.0, 0.0, 0.0, 0.0, 0.0, 0.0, 0.0, 0.0, 0.0, 0.0, 0.0, 0.0, 0.0, 0.0, 0.0, 0.0, 0.0, 0.0, 0.0, 0.0, 0.0, 0.0, 0.0, 0.0, 0.0, 0.0, 0.0, 0.0, 0.0, 0.0, 0.0, 0.0, 0.0, 0.0, 0.0, 0.0, 0.0, 0.0, 0.0, 0.0, 0.0, 0.0, 0.0, 0.0, 0.0, 0.0, 0.0, 0.0, 0.0, 0.0, 0.0, 0.0, 0.0, 0.0, 0.0, 0.0, 0.0, 0.0, 0.0, 0.0, 0.0, 0.0, 0.0, 0.0, 0.0, 0.0, 0.0, 0.0, 0.0, 0.0, 0.0, 0.0, 0.0, 0.0, 0.0, 0.0, 0.0, 0.0, 0.0, 0.0, 0.0, 0.0, 0.0, 0.0, 0.0, 0.0, 0.0, 0.0, 0.0, 0.0, 0.0, 0.0, 0.0, 0.0, 0.0, 0.0, 0.0, 0.0, 0.0, 0.0, 0.0, 0.0, 0.0, 0.0, 0.0, 0.0, 0.0, 0.0, 0.0, 0.0, 0.0, 0.0, 0.0, 0.0, 0.0, 0.0, 0.0, 0.0, 0.0, 0.0, 0.0, 0.0, 0.0, 0.0, 0.0, 0.0, 0.0, 0.0, 0.0, 0.0, 0.0, 0.0, 0.0, 0.0, 0.0, 0.0, 0.0, 0.0, 0.0, 0.0, 0.0, 0.0, 0.0, 0.0, 0.0, 0.0, 0.0, 0.0, 0.0, 0.0, 0.0, 0.0, 0.0, 0.0, 0.0, 0.0, 0.0, 0.0, 0.0, 0.0, 0.0, 0.0, 0.0, 0.0, 0.0, 0.0, 0.0, 0.0, 0.0, 0.0, 0.0, 0.0, 0.0, 0.0, 0.0, 0.0, 0.0, 0.0, 0.0, 0.0, 0.0, 0.0, 0.0, 0.0, 0.0, 0.0, 0.0, 0.0, 0.0, 0.0, 0.0, 0.0, 0.0, 0.0, 0.0, 0.0, 0.0, 0.0, 0.0, 0.0, 0.0, 0.0, 0.0, 0.0, 0.0, 0.0, 0.0, 0.0, 0.0, 0.0, 0.0, 0.0, 0.0, 0.0, 0.0, 0.0, 0.0, 0.0, 0.0, 0.0, 0.0, 0.0, 0.0, 0.0, 0.0, 0.0, 0.0, 0.0, 0.0, 0.0, 0.0, 0.0, 0.0, 0.0, 0.0, 0.0, 0.0, 0.0, 0.0, 0.0, 0.0, 0.0, 0.0, 0.0, 0.0, 0.0, 0.0, 0.0, 0.0, 0.0, 0.0, 0.0, 0.0, 0.0, 0.0, 0.0, 0.0, 0.0, 0.0, 0.0, 0.0, 0.0, 0.0, 0.0, 0.0, 0.0, 0.0, 0.0, 0.0, 0.0, 0.0, 0.0, 0.0, 0.0, 0.0, 0.0, 0.0, 0.0, 0.0, 0.0, 0.0, 0.0, 0.0, 0.0, 0.0, 0.0, 0.0, 0.0, 0.0, 0.0, 0.0, 0.0, 0.0, 0.0, 0.0, 0.0, 0.0, 0.0, 0.0, 0.0, 0.0, 0.0, 0.0, 0.0, 0.0, 0.0, 0.0, 0.0, 0.0, 0.0, 0.0, 0.0, 0.0, 0.0, 0.0, 0.0, 0.0, 0.0, 0.0, 0.0, 0.0, 0.0, 0.0, 0.0, 0.0, 0.0, 0.0, 0.0, 0.0, 0.0, 0.0, 0.0, 0.0, 0.0, 0.0, 0.0, 0.0, 0.0, 0.0, 0.0, 0.0, 0.0, 0.0, 0.0, 0.0, 0.0, 0.0, 0.0, 0.0, 0.0, 0.0, 0.0, 0.0, 0.0, 0.0, 0.0, 0.0, 0.0, 0.0, 0.0, 0.0, 0.0, 0.0, 0.0, 0.0, 0.0, 0.0, 0.0, 0.0, 0.0, 0.0, 0.0, 0.0, 0.0, 0.0, 0.0, 0.0, 0.0, 0.0, 0.0, 0.0, 0.0, 0.0, 0.0, 0.0, 0.0, 0.0, 0.0, 0.0, 0.0, 0.0, 0.0, 0.0, 0.0, 0.0, 0.0, 0.0, 0.0, 0.0, 0.0, 0.0, 0.0, 0.0, 0.0, 0.0, 0.0, 0.0, 0.0, 0.0, 0.0, 0.0, 0.0, 0.0, 0.0, 0.0, 0.0, 0.0, 0.0, 0.0, 0.0, 0.0, 0.0, 0.0, 0.0, 0.0, 0.0, 0.0, 0.0, 0.0, 0.0, 0.0, 0.0, 0.0, 0.0, 0.0, 0.0, 0.0, 0.0, 0.0, 0.0, 0.0, 0.0, 0.0, 0.0, 0.0, 0.0, 0.0, 0.0, 0.0, 0.0, 0.0, 0.0, 0.0, 0.0, 0.0, 0.0, 0.0, 0.0, 0.0, 0.0, 0.0, 0.0, 0.0, 0.0, 0.0, 0.0, 0.0, 0.0, 0.0, 0.0, 0.0, 0.0, 0.0, 0.0, 0.0, 0.0, 0.0, 0.0, 0.0, 0.0, 0.0, 0.0, 0.0, 0.0, 0.0, 0.0, 0.0, 0.0, 0.0, 0.0, 0.0, 0.0, 0.0, 0.0, 0.0, 0.0, 0.0, 0.0, 0.0, 0.0, 0.0, 0.0, 0.0, 0.0, 0.0, 0.0, 0.0, 0.0, 0.0, 0.0, 0.0, 0.0, 0.0, 0.0, 0.0, 0.0, 0.0, 0.0, 0.0, 0.0, 0.0, 0.0, 0.0, 0.0, 0.0, 0.0, 0.0, 0.0, 0.0, 0.0, 0.0, 0.0, 0.0, 0.0, 0.0, 0.0, 0.0, 0.0, 0.0, 0.0, 0.0, 0.0, 0.0, 0.0, 0.0, 0.0, 0.0, 0.0, 0.0, 0.0, 0.0, 0.0, 0.0, 0.0, 0.0, 0.0, 0.0, 0.0, 0.0, 0.0, 0.0, 0.0, 0.0, 0.0, 0.0, 0.0, 0.0, 0.0, 0.0, 0.0, 0.0, 0.0, 0.0, 0.0, 0.0, 0.0, 0.0, 0.0, 0.0, 0.0, 0.0, 0.0, 0.0, 0.0, 0.0, 0.0, 0.0, 0.0, 0.0, 0.0, 0.0, 0.0, 0.0, 0.0, 0.0, 0.0, 0.0, 0.0, 0.0, 0.0, 0.0, 0.0, 0.0, 0.0, 0.0, 0.0, 0.0, 0.0, 0.0, 0.0, 0.0, 0.0, 0.0, 0.0, 0.0, 0.0, 0.0, 0.0, 0.0, 0.0, 0.0, 0.0, 0.0, 0.0, 0.0, 0.0, 0.0, 0.0, 0.0, 0.0, 0.0, 0.0, 0.0, 0.0, 0.0, 0.0, 0.0, 0.0, 0.0, 0.0, 0.0, 0.0, 0.0, 0.0, 0.0, 0.0, 0.0, 0.0, 0.0, 0.0, 0.0, 0.0, 0.0, 0.0, 0.0, 0.0, 0.0, 0.0, 0.0, 0.0, 0.0, 0.0, 0.0, 0.0, 0.0, 0.0, 0.0, 0.0, 0.0, 0.0, 0.0, 0.0, 0.0, 0.0, 0.0, 0.0, 0.0, 0.0, 0.0, 0.0, 0.0, 0.0, 0.0, 0.0, 0.0, 0.0, 0.0, 0.0, 0.0, 0.0, 0.0, 0.0, 0.0, 0.0, 0.0, 0.0, 0.0, 0.0, 0.0, 0.0, 0.0, 0.0, 0.0, 0.0, 0.0, 0.0, 0.0, 0.0, 0.0, 0.0, 0.0, 0.0, 0.0, 0.0, 0.0, 0.0, 0.0, 0.0, 0.0, 0.0, 0.0, 0.0, 0.0, 0.0, 0.0, 0.0, 0.0, 0.0, 0.0, 0.0, 0.0, 0.0, 0.0, 0.0, 0.0, 0.0, 0.0, 0.0, 0.0, 0.0, 0.0, 0.0, 0.0, 0.0, 0.0, 0.0, 0.0, 0.0, 0.0, 0.0, 0.0, 0.0, 0.0, 0.0, 0.0, 0.0, 0.0, 0.0, 0.0, 0.0, 0.0, 0.0, 0.0, 0.0, 0.0, 0.0, 0.0, 0.0, 0.0, 0.0, 0.0, 0.0, 0.0, 0.0, 0.0, 0.0, 0.0, 0.0, 0.0, 0.0, 0.0, 0.0, 0.0, 0.0, 0.0, 0.0, 0.0, 0.0, 0.0, 0.0, 0.0, 0.0, 0.0, 0.0, 0.0, 0.0, 0.0, 0.0, 0.0, 0.0, 0.0, 0.0, 0.0, 0.0, 0.0, 0.0, 0.0, 0.0, 0.0, 0.0, 0.0, 0.0, 0.0, 0.0, 0.0, 0.0, 0.0, 0.0, 0.0, 0.0, 0.0, 0.0, 0.0, 0.0, 0.0, 0.0, 0.0, 0.0, 0.0, 0.0, 0.0, 0.0, 0.0, 0.0, 0.0, 0.0, 0.0, 0.0, 0.0, 0.0, 0.0, 0.0, 0.0, 0.0, 0.0, 0.0, 0.0, 0.0, 0.0, 0.0, 0.0, 0.0, 0.0, 0.0, 0.0, 0.0, 0.0, 0.0, 0.0, 0.0, 0.0, 0.0, 0.0, 0.0, 0.0, 0.0, 0.0, 0.0, 0.0, 0.0, 0.0, 0.0, 0.0, 0.0, 0.0, 0.0, 0.0, 0.0, 0.0, 0.0, 0.0, 0.0, 0.0, 0.0, 0.0, 0.0, 0.0, 0.0, 0.0, 0.0, 0.0, 0.0, 0.0, 0.0, 0.0, 0.0, 0.0, 0.0, 0.0, 0.0, 0.0, 0.0, 0.0, 0.0, 0.0, 0.0, 0.0, 0.0, 0.0, 0.0, 0.0, 0.0, 0.0, 0.0, 0.0, 0.0, 0.0, 0.0, 0.0, 0.0, 0.0, 0.0, 0.0, 0.0, 0.0, 0.0, 0.0, 0.0, 0.0, 0.0, 0.0, 0.0, 0.0, 0.0, 0.0, 0.0, 0.0, 0.0, 0.0, 0.0, 0.0, 0.0, 0.0, 0.0, 0.0, 0.0, 0.0, 0.0, 0.0, 0.0, 0.0, 0.0, 0.0, 0.0, 0.0, 0.0, 0.0, 0.0, 0.0, 0.0, 0.0, 0.0, 0.0, 0.0, 0.0, 0.0, 0.0, 0.0, 0.0, 0.0, 0.0, 0.0, 0.0, 0.0, 0.0, 0.0, 0.0, 0.0, 0.0, 0.0, 0.0, 0.0, 0.0, 0.0, 0.0, 0.0, 0.0, 0.0, 0.0, 0.0, 0.0, 0.0, 0.0, 0.0, 0.0, 0.0, 0.0, 0.0, 0.0, 0.0, 0.0, 0.0, 0.0, 0.0, 0.0, 0.0, 0.0, 0.0, 0.0, 0.0, 0.0, 0.0, 0.0, 0.0, 0.0, 0.0, 0.0, 0.0, 0.0, 0.0, 0.0, 0.0, 0.0, 0.0, 0.0, 0.0, 0.0, 0.0, 0.0, 0.0, 0.0, 0.0, 0.0, 0.0, 0.0, 0.0, 0.0, 0.0, 0.0, 0.0, 0.0, 0.0, 0.0, 0.0, 0.0, 0.0, 0.0, 0.0, 0.0, 0.0, 0.0, 0.0, 0.0, 0.0, 0.0, 0.0, 0.0, 0.0, 0.0, 0.0, 0.0, 0.0, 0.0, 0.0, 0.0, 0.0, 0.0, 0.0, 0.0, 0.0, 0.0, 0.0, 0.0, 0.0, 0.0, 0.0, 0.0, 0.0, 0.0, 0.0, 0.0, 0.0, 0.0, 0.0, 0.0, 0.0, 0.0, 0.0, 0.0, 0.0, 0.0, 0.0, 0.0, 0.0, 0.0, 0.0, 0.0, 0.0, 0.0, 0.0, 0.0, 0.0, 0.0, 0.0, 0.0, 0.0, 0.0, 0.0, 0.0, 0.0, 0.0, 0.0, 0.0, 0.0, 0.0, 0.0, 0.0, 0.0, 0.0, 0.0, 0.0, 0.0, 0.0, 0.0, 0.0, 0.0, 0.0, 0.0, 0.0, 0.0, 0.0, 0.0, 0.0, 0.0, 0.0, 0.0, 0.0, 0.0, 0.0, 0.0, 0.0, 0.0, 0.0, 0.0, 0.0, 0.0, 0.0, 0.0, 0.0, 0.0, 0.0, 0.0, 0.0, 0.0, 0.0, 0.0, 0.0, 0.0, 0.0, 0.0, 0.0, 0.0, 0.0, 0.0, 0.0, 0.0, 0.0, 0.0, 0.0, 0.0, 0.0, 0.0, 0.0, 0.0, 0.0, 0.0, 0.0, 0.0, 0.0, 0.0, 0.0, 0.0, 0.0, 0.0, 0.0, 0.0, 0.0, 0.0, 0.0, 0.0, 0.0, 0.0, 0.0, 0.0, 0.0, 0.0, 0.0, 0.0, 0.0, 0.0, 0.0, 0.0, 0.0, 0.0, 0.0, 0.0, 0.0, 0.0, 0.0, 0.0, 0.0, 0.0, 0.0, 0.0, 0.0, 0.0, 0.0, 0.0, 0.0, 0.0, 0.0, 0.0, 0.0, 0.0, 0.0, 0.0, 0.0, 0.0, 0.0, 0.0, 0.0, 0.0, 0.0, 0.0, 0.0, 0.0, 0.0, 0.0, 0.0, 0.0, 0.0, 0.0, 0.0, 0.0, 0.0, 0.0, 0.0, 0.0, 0.0, 0.0, 0.0, 0.0, 0.0, 0.0, 0.0, 0.0, 0.0, 0.0, 0.0, 0.0, 0.0, 0.0, 0.0, 0.0, 0.0, 0.0, 0.0, 0.0, 0.0, 0.0, 0.0, 0.0, 0.0, 0.0, 0.0, 0.0, 0.0, 0.0, 0.0, 0.0, 0.0, 0.0, 0.0, 0.0, 0.0, 0.0, 0.0, 0.0, 0.0, 0.0, 0.0, 0.0, 0.0, 0.0, 0.0, 0.0, 0.0, 0.0, 0.0, 0.0, 0.0, 0.0, 0.0, 0.0, 0.0, 0.0, 0.0, 0.0, 0.0, 0.0, 0.0, 0.0, 0.0, 0.0, 0.0, 0.0, 0.0, 0.0, 0.0, 0.0, 0.0, 0.0, 0.0, 0.0, 0.0, 0.0, 0.0, 0.0, 0.0, 0.0, 0.0, 0.0, 0.0, 0.0, 0.0, 0.0, 0.0, 0.0, 0.0, 0.0, 0.0, 0.0, 0.0, 0.0, 0.0, 0.0, 0.0, 0.0, 0.0, 0.0, 0.0, 0.0, 0.0, 0.0, 0.0, 0.0, 0.0, 0.0, 0.0, 0.0, 0.0, 0.0, 0.0, 0.0, 0.0, 0.0, 0.0, 0.0, 0.0, 0.0, 0.0, 0.0, 0.0, 0.0, 0.0, 0.0, 0.0, 0.0, 0.0, 0.0, 0.0, 0.0, 0.0, 0.0, 0.0, 0.0, 0.0, 0.0, 0.0, 0.0, 0.0, 0.0, 0.0, 0.0, 0.0, 0.0, 0.0, 0.0, 0.0, 0.0, 0.0, 0.0, 0.0, 0.0, 0.0, 0.0, 0.0, 0.0, 0.0, 0.0, 0.0, 0.0, 0.0, 0.0, 0.0, 0.0, 0.0, 0.0, 0.0, 0.0, 0.0, 0.0, 0.0, 0.0, 0.0, 0.0, 0.0, 0.0, 0.0, 0.0, 0.0, 0.0, 0.0, 0.0, 0.0, 0.0, 0.0, 0.0, 0.0, 0.0, 0.0, 0.0, 0.0, 0.0, 0.0, 0.0, 0.0, 0.0, 0.0, 0.0, 0.0, 0.0, 0.0, 0.0, 0.0, 0.0, 0.0, 0.0, 0.0, 0.0, 0.0, 0.0, 0.0, 0.0, 0.0, 0.0, 0.0, 0.0, 0.0, 0.0, 0.0, 0.0, 0.0, 0.0, 0.0, 0.0, 0.0, 0.0, 0.0, 0.0, 0.0, 0.0, 0.0, 0.0, 0.0, 0.0, 0.0, 0.0, 0.0, 0.0, 0.0, 0.0, 0.0, 0.0, 0.0, 0.0, 0.0, 0.0, 0.0, 0.0, 0.0, 0.0, 0.0, 0.0, 0.0, 0.0, 0.0, 0.0, 0.0, 0.0, 0.0, 0.0, 0.0, 0.0, 0.0, 0.0, 0.0, 0.0, 0.0, 0.0, 0.0, 0.0, 0.0, 0.0, 0.0, 0.0, 0.0, 0.0, 0.0, 0.0, 0.0, 0.0, 0.0, 0.0, 0.0, 0.0, 0.0, 0.0, 0.0, 0.0, 0.0, 0.0, 0.0, 0.0, 0.0, 0.0, 0.0, 0.0, 0.0, 0.0, 0.0, 0.0, 0.0, 0.0, 0.0, 0.0, 0.0, 0.0, 0.0, 0.0, 0.0, 0.0, 0.0, 0.0, 0.0, 0.0, 0.0, 0.0, 0.0, 0.0, 0.0, 0.0, 0.0, 0.0, 0.0, 0.0, 0.0, 0.0, 0.0, 0.0, 0.0, 0.0, 0.0, 0.0, 0.0, 0.0, 0.0, 0.0, 0.0, 0.0, 0.0, 0.0, 0.0, 0.0, 0.0, 0.0, 0.0, 0.0, 0.0, 0.0, 0.0, 0.0, 0.0, 0.0, 0.0, 0.0, 0.0, 0.0, 0.0, 0.0, 0.0, 0.0, 0.0, 0.0, 0.0, 0.0, 0.0, 0.0, 0.0, 0.0, 0.0, 0.0, 0.0, 0.0, 0.0, 0.0, 0.0, 0.0, 0.0, 0.0, 0.0, 0.0, 0.0, 0.0, 0.0, 0.0, 0.0, 0.0, 0.0, 0.0, 0.0, 0.0, 0.0, 0.0, 0.0, 0.0, 0.0, 0.0, 0.0, 0.0, 0.0, 0.0, 0.0, 0.0, 0.0, 0.0, 0.0, 0.0, 0.0, 0.0, 0.0, 0.0, 0.0, 0.0, 0.0, 0.0, 0.0, 0.0, 0.0, 0.0, 0.0, 0.0, 0.0, 0.0, 0.0, 0.0, 0.0, 0.0, 0.0, 0.0, 0.0, 0.0, 0.0, 0.0, 0.0, 0.0, 0.0, 0.0, 0.0, 0.0, 0.0, 0.0, 0.0, 0.0, 0.0, 0.0, 0.0, 0.0, 0.0, 0.0, 0.0, 0.0, 0.0, 0.0, 0.0, 0.0, 0.0, 0.0, 0.0, 0.0, 0.0, 0.0, 0.0, 0.0, 0.0, 0.0, 0.0, 0.0, 0.0, 0.0, 0.0, 0.0, 0.0, 0.0, 0.0, 0.0, 0.0, 0.0, 0.0, 0.0, 0.0, 0.0, 0.0, 0.0, 0.0, 0.0, 0.0, 0.0, 0.0, 0.0, 0.0, 0.0, 0.0, 0.0, 0.0, 0.0, 0.0, 0.0, 0.0, 0.0, 0.0, 0.0, 0.0, 0.0, 0.0, 0.0, 0.0, 0.0, 0.0, 0.0, 0.0, 0.0, 0.0, 0.0, 0.0, 0.0, 0.0, 0.0, 0.0, 0.0, 0.0, 0.0, 0.0, 0.0, 0.0, 0.0, 0.0, 0.0, 0.0, 0.0, 0.0, 0.0, 0.0, 0.0, 0.0, 0.0, 0.0, 0.0, 0.0, 0.0, 0.0, 0.0, 0.0, 0.0, 0.0, 0.0, 0.0, 0.0, 0.0, 0.0, 0.0, 0.0, 0.0, 0.0, 0.0, 0.0, 0.0, 0.0, 0.0, 0.0, 0.0, 0.0, 0.0, 0.0, 0.0, 0.0, 0.0, 0.0, 0.0, 0.0, 0.0, 0.0, 0.0, 0.0, 0.0, 0.0, 0.0, 0.0, 0.0, 0.0, 0.0, 0.0, 0.0, 0.0, 0.0, 0.0, 0.0, 0.0, 0.0, 0.0, 0.0, 0.0, 0.0, 0.0, 0.0, 0.0, 0.0, 0.0, 0.0, 0.0, 0.0, 0.0, 0.0, 0.0, 0.0, 0.0, 0.0, 0.0, 0.0, 0.0, 0.0, 0.0, 0.0, 0.0, 0.0, 0.0, 0.0, 0.0, 0.0, 0.0, 0.0, 0.0, 0.0, 0.0, 0.0, 0.0, 0.0, 0.0, 0.0, 0.0, 0.0, 0.0, 0.0, 0.0, 0.0, 0.0, 0.0, 0.0, 0.0, 0.0, 0.0, 0.0, 0.0, 0.0, 0.0, 0.0, 0.0, 0.0, 0.0, 0.0, 0.0, 0.0, 0.0, 0.0, 0.0, 0.0, 0.0, 0.0, 0.0, 0.0, 0.0, 0.0, 0.0, 0.0, 0.0, 0.0, 0.0, 0.0, 0.0, 0.0, 0.0, 0.0, 0.0, 0.0, 0.0, 0.0, 0.0, 0.0, 0.0, 0.0, 0.0, 0.0, 0.0, 0.0, 0.0, 0.0, 0.0, 0.0, 0.0, 0.0, 0.0, 0.0, 0.0, 0.0, 0.0, 0.0, 0.0, 0.0, 0.0, 0.0, 0.0, 0.0, 0.0, 0.0, 0.0, 0.0, 0.0, 0.0, 0.0, 0.0, 0.0, 0.0, 0.0, 0.0, 0.0, 0.0, 0.0, 0.0, 0.0, 0.0, 0.0, 0.0, 0.0, 0.0, 0.0, 0.0, 0.0, 0.0, 0.0, 0.0, 0.0, 0.0, 0.0, 0.0, 0.0, 0.0, 0.0, 0.0, 0.0, 0.0, 0.0, 0.0, 0.0, 0.0, 0.0, 0.0, 0.0, 0.0, 0.0, 0.0, 0.0, 0.0, 0.0, 0.0, 0.0, 0.0, 0.0, 0.0, 0.0, 0.0, 0.0, 0.0, 0.0, 0.0, 0.0, 0.0, 0.0, 0.0, 0.0, 0.0, 0.0, 0.0, 0.0, 0.0, 0.0, 0.0, 0.0, 0.0, 0.0, 0.0, 0.0, 0.0, 0.0, 0.0, 0.0, 0.0, 0.0, 0.0, 0.0, 0.0, 0.0, 0.0, 0.0, 0.0, 0.0, 0.0, 0.0, 0.0, 0.0, 0.0, 0.0, 0.0, 0.0, 0.0, 0.0, 0.0, 0.0, 0.0, 0.0, 0.0, 0.0, 0.0, 0.0, 0.0, 0.0, 0.0, 0.0, 0.0, 0.0, 0.0, 0.0, 0.0, 0.0, 0.0, 0.0, 0.0, 0.0, 0.0, 0.0, 0.0, 0.0, 0.0, 0.0, 0.0, 0.0, 0.0, 0.0, 0.0, 0.0, 0.0, 0.0, 0.0, 0.0, 0.0, 0.0, 0.0, 0.0, 0.0, 0.0, 0.0, 0.0, 0.0, 0.0, 0.0, 0.0, 0.0, 0.0, 0.0, 0.0, 0.0, 0.0, 0.0, 0.0, 0.0, 0.0, 0.0, 0.0, 0.0, 0.0, 0.0, 0.0, 0.0, 0.0, 0.0, 0.0, 0.0, 0.0, 0.0, 0.0, 0.0, 0.0, 0.0, 0.0, 0.0, 0.0, 0.0, 0.0, 0.0, 0.0, 0.0, 0.0, 0.0, 0.0, 0.0, 0.0, 0.0, 0.0, 0.0, 0.0, 0.0, 0.0, 0.0, 0.0, 0.0, 0.0, 0.0, 0.0, 0.0, 0.0, 0.0, 0.0, 0.0, 0.0, 0.0, 0.0, 0.0, 0.0, 0.0, 0.0, 0.0, 0.0, 0.0, 0.0, 0.0, 0.0, 0.0, 0.0, 0.0, 0.0, 0.0, 0.0, 0.0, 0.0, 0.0, 0.0, 0.0, 0.0, 0.0, 0.0, 0.0, 0.0, 0.0, 0.0, 0.0, 0.0, 0.0, 0.0, 0.0, 0.0, 0.0, 0.0, 0.0, 0.0, 0.0, 0.0, 0.0, 0.0, 0.0, 0.0, 0.0, 0.0, 0.0, 0.0, 0.0, 0.0, 0.0, 0.0, 0.0, 0.0, 0.0, 0.0, 0.0, 0.0, 0.0, 0.0, 0.0, 0.0, 0.0, 0.0, 0.0, 0.0, 0.0, 0.0, 0.0, 0.0, 0.0, 0.0, 0.0, 0.0, 0.0, 0.0, 0.0, 0.0, 0.0, 0.0, 0.0, 0.0, 0.0, 0.0, 0.0, 0.0, 0.0, 0.0, 0.0, 0.0, 0.0, 0.0, 0.0, 0.0, 0.0, 0.0, 0.0, 0.0, 0.0, 0.0, 0.0, 0.0, 0.0, 0.0, 0.0, 0.0, 0.0, 0.0, 0.0, 0.0, 0.0, 0.0, 0.0, 0.0, 0.0, 0.0, 0.0, 0.0, 0.0, 0.0, 0.0, 0.0, 0.0, 0.0, 0.0, 0.0, 0.0, 0.0, 0.0, 0.0, 0.0, 0.0, 0.0, 0.0, 0.0, 0.0, 0.0, 0.0, 0.0, 0.0, 0.0, 0.0, 0.0, 0.0, 0.0, 0.0, 0.0, 0.0, 0.0, 0.0, 0.0, 0.0, 0.0, 0.0, 0.0, 0.0, 0.0, 0.0, 0.0, 0.0, 0.0, 0.0, 0.0, 0.0, 0.0, 0.0, 0.0, 0.0, 0.0, 0.0, 0.0, 0.0, 0.0, 0.0, 0.0, 0.0, 0.0, 0.0, 0.0, 0.0, 0.0, 0.0, 0.0, 0.0, 0.0, 0.0, 0.0, 0.0, 0.0, 0.0, 0.0, 0.0, 0.0, 0.0, 0.0, 0.0, 0.0, 0.0, 0.0, 0.0, 0.0, 0.0, 0.0, 0.0, 0.0, 0.0, 0.0, 0.0, 0.0, 0.0, 0.0, 0.0, 0.0, 0.0, 0.0, 0.0, 0.0, 0.0, 0.0, 0.0, 0.0, 0.0, 0.0, 0.0, 0.0, 0.0, 0.0, 0.0, 0.0, 0.0, 0.0, 0.0, 0.0, 0.0, 0.0, 0.0, 0.0, 0.0, 0.0, 0.0, 0.0, 0.0, 0.0, 0.0, 0.0, 0.0, 0.0, 0.0, 0.0, 0.0, 0.0, 0.0, 0.0, 0.0, 0.0, 0.0, 0.0, 0.0, 0.0, 0.0, 0.0, 0.0, 0.0, 0.0, 0.0, 0.0, 0.0, 0.0, 0.0, 0.0, 0.0, 0.0, 0.0, 0.0, 0.0, 0.0, 0.0, 0.0, 0.0, 0.0, 0.0, 0.0, 0.0, 0.0, 0.0, 0.0, 0.0, 0.0, 0.0, 0.0, 0.0, 0.0, 0.0, 0.0, 0.0, 0.0, 0.0, 0.0, 0.0, 0.0, 0.0, 0.0, 0.0, 0.0, 0.0, 0.0, 0.0, 0.0, 0.0, 0.0, 0.0, 0.0, 0.0, 0.0, 0.0, 0.0, 0.0, 0.0, 0.0, 0.0, 0.0, 0.0, 0.0, 0.0, 0.0, 0.0, 0.0, 0.0, 0.0, 0.0, 0.0, 0.0, 0.0, 0.0, 0.0, 0.0, 0.0, 0.0, 0.0, 0.0, 0.0, 0.0, 0.0, 0.0, 0.0, 0.0, 0.0, 0.0, 0.0, 0.0, 0.0, 0.0, 0.0, 0.0, 0.0, 0.0, 0.0, 0.0, 0.0, 0.0, 0.0, 0.0, 0.0, 0.0, 0.0, 0.0, 0.0, 0.0, 0.0, 0.0, 0.0, 0.0, 0.0, 0.0, 0.0, 0.0, 0.0, 0.0, 0.0, 0.0, 0.0, 0.0, 0.0, 0.0, 0.0, 0.0, 0.0, 0.0, 0.0, 0.0, 0.0, 0.0, 0.0, 0.0, 0.0, 0.0, 0.0, 0.0, 0.0, 0.0, 0.0, 0.0, 0.0, 0.0, 0.0, 0.0, 0.0, 0.0, 0.0, 0.0, 0.0, 0.0, 0.0, 0.0, 0.0, 0.0, 0.0, 0.0, 0.0, 0.0, 0.0, 0.0, 0.0, 0.0, 0.0, 0.0, 0.0, 0.0, 0.0, 0.0, 0.0, 0.0, 0.0, 0.0, 0.0, 0.0, 0.0, 0.0, 0.0, 0.0, 0.0, 0.0, 0.0, 0.0, 0.0, 0.0, 0.0, 0.0, 0.0, 0.0, 0.0, 0.0, 0.0, 0.0, 0.0, 0.0, 0.0, 0.0, 0.0, 0.0, 0.0, 0.0, 0.0, 0.0, 0.0, 0.0, 0.0, 0.0, 0.0, 0.0, 0.0, 0.0, 0.0, 0.0, 0.0, 0.0, 0.0, 0.0, 0.0, 0.0, 0.0, 0.0, 0.0, 0.0, 0.0, 0.0, 0.0, 0.0, 0.0, 0.0, 0.0, 0.0, 0.0, 0.0, 0.0, 0.0, 0.0, 0.0, 0.0, 0.0, 0.0, 0.0, 0.0, 0.0, 0.0, 0.0, 0.0, 0.0, 0.0, 0.0, 0.0, 0.0, 0.0, 0.0, 0.0, 0.0, 0.0, 0.0, 0.0, 0.0, 0.0, 0.0, 0.0, 0.0, 0.0, 0.0, 0.0, 0.0, 0.0, 0.0, 0.0, 0.0, 0.0, 0.0, 0.0, 0.0, 0.0, 0.0, 0.0, 0.0, 0.0, 0.0, 0.0, 0.0, 0.0, 0.0, 0.0, 0.0, 0.0, 0.0, 0.0, 0.0, 0.0, 0.0, 0.0, 0.0, 0.0, 0.0, 0.0, 0.0, 0.0, 0.0, 0.0, 0.0, 0.0, 0.0, 0.0, 0.0, 0.0, 0.0, 0.0, 0.0, 0.0, 0.0, 0.0, 0.0, 0.0, 0.0, 0.0, 0.0, 0.0, 0.0, 0.0, 0.0, 0.0, 0.0, 0.0, 0.0, 0.0, 0.0, 0.0, 0.0, 0.0, 0.0, 0.0, 0.0, 0.0, 0.0, 0.0, 0.0, 0.0, 0.0, 0.0, 0.0, 0.0, 0.0, 0.0, 0.0, 0.0, 0.0, 0.0, 0.0, 0.0, 0.0, 0.0, 0.0, 0.0, 0.0, 0.0, 0.0, 0.0, 0.0, 0.0, 0.0, 0.0, 0.0, 0.0, 0.0, 0.0, 0.0, 0.0, 0.0, 0.0, 0.0, 0.0, 0.0, 0.0, 0.0, 0.0, 0.0, 0.0, 0.0, 0.0, 0.0, 0.0, 0.0, 0.0, 0.0, 0.0, 0.0, 0.0, 0.0, 0.0, 0.0, 0.0, 0.0, 0.0, 0.0, 0.0, 0.0, 0.0, 0.0, 0.0, 0.0, 0.0, 0.0, 0.0, 0.0, 0.0, 0.0, 0.0, 0.0, 0.0, 0.0, 0.0, 0.0, 0.0, 0.0, 0.0, 0.0, 0.0, 0.0, 0.0, 0.0, 0.0, 0.0, 0.0, 0.0, 0.0, 0.0, 0.0, 0.0, 0.0, 0.0, 0.0, 0.0, 0.0, 0.0, 0.0, 0.0, 0.0, 0.0, 0.0, 0.0, 0.0, 0.0, 0.0, 0.0, 0.0, 0.0, 0.0, 0.0, 0.0, 0.0, 0.0, 0.0, 0.0, 0.0, 0.0, 0.0, 0.0, 0.0, 0.0, 0.0, 0.0, 0.0, 0.0, 0.0, 0.0, 0.0, 0.0, 0.0, 0.0, 0.0, 0.0, 0.0, 0.0, 0.0, 0.0, 0.0, 0.0, 0.0, 0.0, 0.0, 0.0, 0.0, 0.0, 0.0, 0.0, 0.0, 0.0, 0.0, 0.0, 0.0, 0.0, 0.0, 0.0, 0.0, 0.0, 0.0, 0.0, 0.0, 0.0, 0.0, 0.0, 0.0, 0.0, 0.0, 0.0, 0.0, 0.0, 0.0, 0.0, 0.0, 0.0, 0.0, 0.0, 0.0, 0.0, 0.0, 0.0, 0.0, 0.0, 0.0, 0.0, 0.0, 0.0, 0.0, 0.0, 0.0, 0.0, 0.0, 0.0, 0.0, 0.0, 0.0, 0.0, 0.0, 0.0, 0.0, 0.0, 0.0, 0.0, 0.0, 0.0, 0.0, 0.0, 0.0, 0.0, 0.0, 0.0, 0.0, 0.0, 0.0, 0.0, 0.0, 0.0, 0.0, 0.0, 0.0, 0.0, 0.0, 0.0, 0.0, 0.0, 0.0, 0.0, 0.0, 0.0, 0.0, 0.0, 0.0, 0.0, 0.0, 0.0, 0.0, 0.0, 0.0, 0.0, 0.0, 0.0, 0.0, 0.0, 0.0, 0.0, 0.0, 0.0, 0.0, 0.0, 0.0, 0.0, 0.0, 0.0, 0.0, 0.0, 0.0, 0.0, 0.0, 0.0, 0.0, 0.0, 0.0, 0.0, 0.0, 0.0, 0.0, 0.0, 0.0, 0.0, 0.0, 0.0, 0.0, 0.0, 0.0, 0.0, 0.0, 0.0, 0.0, 0.0, 0.0, 0.0, 0.0, 0.0, 0.0, 0.0, 0.0, 0.0, 0.0, 0.0, 0.0, 0.0, 0.0, 0.0, 0.0, 0.0, 0.0, 0.0, 0.0, 0.0, 0.0, 0.0, 0.0, 0.0, 0.0, 0.0, 0.0, 0.0, 0.0, 0.0, 0.0, 0.0, 0.0, 0.0, 0.0, 0.0, 0.0, 0.0, 0.0, 0.0, 0.0, 0.0, 0.0, 0.0, 0.0, 0.0, 0.0, 0.0, 0.0, 0.0, 0.0, 0.0, 0.0, 0.0, 0.0, 0.0, 0.0, 0.0, 0.0, 0.0, 0.0, 0.0, 0.0, 0.0, 0.0, 0.0, 0.0, 0.0, 0.0, 0.0, 0.0, 0.0, 0.0, 0.0, 0.0, 0.0, 0.0, 0.0, 0.0, 0.0, 0.0, 0.0, 0.0, 0.0, 0.0, 0.0, 0.0, 0.0, 0.0, 0.0, 0.0, 0.0, 0.0, 0.0, 0.0, 0.0, 0.0, 0.0, 0.0, 0.0, 0.0, 0.0, 0.0, 0.0, 0.0, 0.0, 0.0, 0.0, 0.0, 0.0, 0.0, 0.0, 0.0, 0.0, 0.0, 0.0, 0.0, 0.0, 0.0, 0.0, 0.0, 0.0, 0.0, 0.0, 0.0, 0.0, 0.0, 0.0, 0.0, 0.0, 0.0, 0.0, 0.0, 0.0, 0.0, 0.0, 0.0, 0.0, 0.0, 0.0, 0.0, 0.0, 0.0, 0.0, 0.0, 0.0, 0.0, 0.0, 0.0, 0.0, 0.0, 0.0, 0.0, 0.0, 0.0, 0.0, 0.0, 0.0, 0.0, 0.0, 0.0, 0.0, 0.0, 0.0, 0.0, 0.0, 0.0, 0.0, 0.0, 0.0, 0.0, 0.0, 0.0, 0.0, 0.0, 0.0, 0.0, 0.0, 0.0, 0.0, 0.0, 0.0, 0.0, 0.0, 0.0, 0.0, 0.0, 0.0, 0.0, 0.0, 0.0, 0.0, 0.0, 0.0, 0.0, 0.0, 0.0, 0.0, 0.0, 0.0, 0.0, 0.0, 0.0, 0.0, 0.0, 0.0, 0.0, 0.0, 0.0, 0.0, 0.0, 0.0, 0.0, 0.0, 0.0, 0.0, 0.0, 0.0, 0.0, 0.0, 0.0, 0.0, 0.0, 0.0])
me_circle.materials.append(mat_car_color)
me_circle.materials.append(mat_blinker_color)
me_circle.materials.append(mat_headlight_color)
me_circle.materials.append(mat_glass)
me_circle.materials.append(mat_rims)
me_circle.materials.append(mat_tires)
me_circle.use_remesh_fix_poles = True
me_circle.use_remesh_preserve_attributes = False
me_circle.use_mirror_vertex_groups = False
me_circle.update()
me_circle_003 = bpy.data.meshes.new('Circle.003')
me_circle_003.from_pydata([(3.135e-08, -0.4752, 0.2498), (0.3018, -0.4154, 0.2498), (0.3484, -0.3512, 0.2498), (0.3372, -0.3667, 0.2498), (0.1509, -0.4644, 0.2498), (0.3195, -0.391, 0.2498), (8.448e-08, -0.9107, 0.01557), (0.573, -0.7887, 0.01557), (0.6616, -0.6669, 0.01557), (0.6403, -0.6962, 0.01557), (0.2865, -0.8818, 0.01557), (0.6067, -0.7425, 0.01557), (0.6432, -0.6484, 0.03236), (0.5781, -0.7818, 0.01557), (-3.449e-06, -0.6813, 0.1617), (0.5492, -0.5536, 0.1184)], [], [(12, 8, 9, 11, 13, 7, 10, 6, 14, 15), (15, 14, 0, 4, 1, 5, 3, 2)])
me_circle_003.polygons.foreach_set('material_index', [3, 3])
_uv = me_circle_003.uv_layers.new(name='UVMap')
_uv.uv.foreach_set('vector', [0.0, 0.0, 0.0, 0.0, 0.0, 0.0, 0.0, 0.0, 0.0, 0.0, 0.0, 0.0, 0.0, 0.0, 0.0, 0.0, 0.0, 0.0, 0.0, 0.0, 0.0, 0.0, 0.0, 0.0, 0.0, 0.0, 0.0, 0.0, 0.0, 0.0, 0.0, 0.0, 0.0, 0.0, 0.0, 0.0])
me_circle_003.materials.append(mat_car_color)
me_circle_003.materials.append(mat_blinker_color)
me_circle_003.materials.append(mat_headlight_color)
me_circle_003.materials.append(mat_glass)
me_circle_003.use_remesh_fix_poles = True
me_circle_003.use_remesh_preserve_attributes = False
me_circle_003.use_mirror_vertex_groups = False
me_circle_003.update()
me_circle_009 = bpy.data.meshes.new('Circle.009')
me_circle_009.from_pydata([(0.7105, 0.3069, 0.1495), (0.6196, -0.3296, 0.1495), (0.4799, 0.1392, 0.2304), (0.4463, -0.1587, 0.2304), (0.3997, -0.2228, 0.2304), (0.49, 0.1737, 0.2304), (0.4799, 0.003142, 0.2304), (0.9272, 0.2335, 0.01557), (0.9272, -0.3013, 0.01557), (0.8387, -0.4231, 0.01557), (0.9228, 0.2818, 0.01557), (0.9272, 0.05477, 0.01557), (0.4938, 0.2109, 0.2304), (0.8964, 0.3878, 0.01557), (0.8154, -0.4114, 0.03236), (0.7058, 0.02659, 0.1505)], [], [(15, 6, 2, 5, 12, 0), (11, 15, 0, 13, 10, 7), (14, 1, 15, 11, 8, 9), (1, 4, 3, 6, 15)])
_uv = me_circle_009.uv_layers.new(name='UVMap')
_uv.uv.foreach_set('vector', [0.0, 0.0, 0.0, 0.0, 0.0, 0.0, 0.0, 0.0, 0.0, 0.0, 0.0, 0.0, 0.0, 0.0, 0.0, 0.0, 0.0, 0.0, 0.0, 0.0, 0.0, 0.0, 0.0, 0.0, 0.0, 0.0, 0.0, 0.0, 0.0, 0.0, 0.0, 0.0, 0.0, 0.0, 0.0, 0.0, 0.0, 0.0, 0.0, 0.0, 0.0, 0.0, 0.0, 0.0, 0.0, 0.0])
me_circle_009.materials.append(mat_glass)
me_circle_009.use_remesh_fix_poles = True
me_circle_009.use_remesh_preserve_attributes = False
me_circle_009.use_mirror_vertex_groups = False
me_circle_009.update()
me_circle_010 = bpy.data.meshes.new('Circle.010')
me_circle_010.from_pydata([(0.5311, 0.5783, 0.1495), (0.3018, 0.4154, 0.2498), (-1.354e-08, 0.5135, 0.2498), (0.1509, 0.4644, 0.2498), (0.3781, 0.391, 0.2498), (0.4825, 0.797, 0.01557), (-7.473e-10, 0.8978, 0.01557), (0.2413, 0.8474, 0.01557), (0.6048, 0.7445, 0.01557), (-7.496e-09, 0.7283, 0.1691)], [], [(8, 0, 9, 6, 7, 5), (9, 0, 4, 1, 3, 2)])
_uv = me_circle_010.uv_layers.new(name='UVMap')
_uv.uv.foreach_set('vector', [0.0, 0.0, 0.0, 0.0, 0.0, 0.0, 0.0, 0.0, 0.0, 0.0, 0.0, 0.0, 0.0, 0.0, 0.0, 0.0, 0.0, 0.0, 0.0, 0.0, 0.0, 0.0, 0.0, 0.0])
me_circle_010.materials.append(mat_glass)
me_circle_010.use_remesh_fix_poles = True
me_circle_010.use_remesh_preserve_attributes = False
me_circle_010.use_mirror_vertex_groups = False
me_circle_010.update()
me_circle_012 = bpy.data.meshes.new('Circle.012')
me_circle_012.from_pydata([(0.0, 1.0, 0.0), (-0.1951, 0.9808, 0.0), (-0.3827, 0.9239, 0.0), (-0.5556, 0.8315, 0.0), (-0.7071, 0.7071, 0.0), (-0.8315, 0.5556, 0.0), (-0.9239, 0.3827, 0.0), (-0.9808, 0.1951, 0.0), (-1.0, 7.55e-08, 0.0), (-0.9808, -0.1951, 0.0), (-0.9239, -0.3827, 0.0), (-0.8315, -0.5556, 0.0), (-0.7071, -0.7071, 0.0), (-0.5556, -0.8315, 0.0), (-0.3827, -0.9239, 0.0), (-0.1951, -0.9808, 0.0), (3.258e-07, -1.0, 0.0), (0.1951, -0.9808, 0.0), (0.3827, -0.9239, 0.0), (0.5556, -0.8315, 0.0), (0.7071, -0.7071, 0.0), (0.8315, -0.5556, 0.0), (0.9239, -0.3827, 0.0), (0.9808, -0.1951, 0.0), (1.0, 9.656e-07, 0.0), (0.9808, 0.1951, 0.0), (0.9239, 0.3827, 0.0), (0.8315, 0.5556, 0.0), (0.7071, 0.7071, 0.0), (0.5556, 0.8315, 0.0), (0.3827, 0.9239, 0.0), (0.1951, 0.9808, 0.0)], [], [(1, 2, 3, 4, 5, 6, 7, 8, 9, 10, 11, 12, 13, 14, 15, 16, 17, 18, 19, 20, 21, 22, 23, 24, 25, 26, 27, 28, 29, 30, 31, 0)])
_uv = me_circle_012.uv_layers.new(name='UVMap')
_uv.uv.foreach_set('vector', [0.0, 0.0, 0.0, 0.0, 0.0, 0.0, 0.0, 0.0, 0.0, 0.0, 0.0, 0.0, 0.0, 0.0, 0.0, 0.0, 0.0, 0.0, 0.0, 0.0, 0.0, 0.0, 0.0, 0.0, 0.0, 0.0, 0.0, 0.0, 0.0, 0.0, 0.0, 0.0, 0.0, 0.0, 0.0, 0.0, 0.0, 0.0, 0.0, 0.0, 0.0, 0.0, 0.0, 0.0, 0.0, 0.0, 0.0, 0.0, 0.0, 0.0, 0.0, 0.0, 0.0, 0.0, 0.0, 0.0, 0.0, 0.0, 0.0, 0.0, 0.0, 0.0, 0.0, 0.0])
me_circle_012.materials.append(mat_circle_behind_rim_001)
me_circle_012.use_remesh_fix_poles = True
me_circle_012.use_remesh_preserve_attributes = False
me_circle_012.use_mirror_vertex_groups = False
me_circle_012.update()
me_circle_011 = bpy.data.meshes.new('Circle.011')
me_circle_011.from_pydata([(0.0, 1.0, 0.0), (-0.309, 0.9511, 0.0), (-0.5878, 0.809, 0.0), (-0.809, 0.5878, 0.0), (-0.9511, 0.309, 0.0), (-1.0, -4.371e-08, 0.0), (-0.9511, -0.309, 0.0), (-0.809, -0.5878, 0.0), (-0.5878, -0.809, 0.0), (-0.309, -0.9511, 0.0), (3.258e-07, -1.0, 0.0), (0.309, -0.9511, 0.0), (0.5878, -0.809, 0.0), (0.809, -0.5878, 0.0), (0.9511, -0.309, 0.0), (1.0, 9.656e-07, 0.0), (0.9511, 0.309, 0.0), (0.809, 0.5878, 0.0), (0.5878, 0.809, 0.0), (0.309, 0.9511, 0.0), (8.428e-07, 0.1163, 0.0), (-0.03594, 0.1106, 0.0), (-0.06836, 0.09409, 0.0), (-0.09409, 0.06836, 0.0), (-0.1106, 0.03594, 0.0), (-0.1163, 4.163e-07, 0.0), (-0.1106, -0.03594, 0.0), (-0.09409, -0.06836, 0.0), (-0.06836, -0.09409, 0.0), (-0.03594, -0.1106, 0.0), (8.807e-07, -0.1163, 0.0), (0.03594, -0.1106, 0.0), (0.06836, -0.09409, 0.0), (0.09409, -0.06836, 0.0), (0.1106, -0.03594, 0.0), (0.1163, 5.337e-07, 0.0), (0.1106, 0.03594, 0.0), (0.09409, 0.06836, 0.0), (0.06836, 0.09409, 0.0), (0.03594, 0.1106, 0.0)], [], [(2, 1, 21, 22), (10, 9, 29, 30), (18, 17, 37, 38), (4, 3, 23, 24), (12, 11, 31, 32), (0, 19, 39, 20), (6, 5, 25, 26), (14, 13, 33, 34), (8, 7, 27, 28), (16, 15, 35, 36), (21, 20, 39, 38, 37, 36, 35, 34, 33, 32, 31, 30, 29, 28, 27, 26, 25, 24, 23, 22)])
_uv = me_circle_011.uv_layers.new(name='UVMap')
_uv.uv.foreach_set('vector', [0.0, 0.0, 0.0, 0.0, 0.0, 0.0, 0.0, 0.0, 0.0, 0.0, 0.0, 0.0, 0.0, 0.0, 0.0, 0.0, 0.0, 0.0, 0.0, 0.0, 0.0, 0.0, 0.0, 0.0, 0.0, 0.0, 0.0, 0.0, 0.0, 0.0, 0.0, 0.0, 0.0, 0.0, 0.0, 0.0, 0.0, 0.0, 0.0, 0.0, 0.0, 0.0, 0.0, 0.0, 0.0, 0.0, 0.0, 0.0, 0.0, 0.0, 0.0, 0.0, 0.0, 0.0, 0.0, 0.0, 0.0, 0.0, 0.0, 0.0, 0.0, 0.0, 0.0, 0.0, 0.0, 0.0, 0.0, 0.0, 0.0, 0.0, 0.0, 0.0, 0.0, 0.0, 0.0, 0.0, 0.0, 0.0, 0.0, 0.0, 0.0, 0.0, 0.0, 0.0, 0.0, 0.0, 0.0, 0.0, 0.0, 0.0, 0.0, 0.0, 0.0, 0.0, 0.0, 0.0, 0.0, 0.0, 0.0, 0.0, 0.0, 0.0, 0.0, 0.0, 0.0, 0.0, 0.0, 0.0, 0.0, 0.0, 0.0, 0.0, 0.0, 0.0, 0.0, 0.0, 0.0, 0.0, 0.0, 0.0])
me_circle_011.materials.append(mat_rims_003)
me_circle_011.use_remesh_fix_poles = True
me_circle_011.use_remesh_preserve_attributes = False
me_circle_011.use_mirror_vertex_groups = False
me_circle_011.update()
me_plane_007 = bpy.data.meshes.new('Plane.007')
me_plane_007.from_pydata([(-0.3694, -120.6, -38.42), (1.306, -120.6, -38.42), (-0.3694, -118.6, -38.42), (1.306, -118.6, -38.42), (-0.3694, -119.6, -38.42), (1.306, -119.6, -38.42), (1.306, -119.1, -38.42), (-0.3694, -119.1, -38.42), (-0.3694, -120.1, -38.42), (1.306, -120.1, -38.42), (-0.3694, -119.3, -38.42), (1.306, -119.3, -38.42), (1.306, -118.8, -38.42), (-0.3694, -118.8, -38.42), (1.306, -119.8, -38.42), (-0.3694, -119.8, -38.42), (-0.3694, -120.3, -38.42), (1.306, -120.3, -38.42), (0.4685, -120.6, -38.42), (0.4685, -118.6, -38.42), (0.4685, -119.6, -38.42), (0.4685, -119.1, -38.42), (0.4685, -120.1, -38.42), (0.4685, -119.3, -38.42), (0.4685, -118.8, -38.42), (0.4685, -119.8, -38.42), (0.4685, -120.3, -38.42), (-0.03155, -118.6, -38.42), (-0.03155, -119.6, -38.42), (-0.03155, -119.1, -38.42), (-0.03155, -120.1, -38.42), (-0.03155, -119.3, -38.42), (-0.03155, -118.8, -38.42), (-0.03155, -119.8, -38.42), (-0.03155, -120.3, -38.42), (-0.03155, -120.6, -38.42), (0.9685, -120.6, -38.42), (0.9685, -118.6, -38.42), (0.9685, -119.6, -38.42), (0.9685, -119.1, -38.42), (0.9685, -120.1, -38.42), (0.9685, -119.3, -38.42), (0.9685, -118.8, -38.42), (0.9685, -119.8, -38.42), (0.9685, -120.3, -38.42), (-0.2815, -118.6, -38.42), (-0.2815, -119.6, -38.42), (-0.2815, -119.1, -38.42), (-0.2815, -120.1, -38.42), (-0.2815, -119.3, -38.42), (-0.2815, -118.8, -38.42), (-0.2815, -119.8, -38.42), (-0.2815, -120.3, -38.42), (-0.2815, -120.6, -38.42), (0.2185, -120.6, -38.42), (0.2185, -118.6, -38.42), (0.2185, -119.6, -38.42), (0.2185, -119.1, -38.42), (0.2185, -120.1, -38.42), (0.2185, -119.3, -38.42), (0.2185, -118.8, -38.42), (0.2185, -119.8, -38.42), (0.2185, -120.3, -38.42), (0.7185, -118.6, -38.42), (0.7185, -119.6, -38.42), (0.7185, -119.1, -38.42), (0.7185, -120.1, -38.42), (0.7185, -119.3, -38.42), (0.7185, -118.8, -38.42), (0.7185, -119.8, -38.42), (0.7185, -120.3, -38.42), (0.7185, -120.6, -38.42), (1.218, -120.6, -38.42), (1.218, -118.6, -38.42), (1.218, -119.6, -38.42), (1.218, -119.1, -38.42), (1.218, -120.1, -38.42), (1.218, -119.3, -38.42), (1.218, -118.8, -38.42), (1.218, -119.8, -38.42), (1.218, -120.3, -38.42), (0.2185, -119.6, -38.42), (0.4685, -119.7, -38.42), (-0.03155, -119.9, -38.42), (-0.2815, -119.9, -38.42), (-0.2815, -119.9, -38.42), (0.2185, -119.7, -38.42), (-0.03155, -119.9, -38.42), (0.4685, -119.6, -38.42), (1.218, -119.1, -38.42), (0.4685, -118.9, -38.42), (0.7185, -118.9, -38.42), (0.9685, -119.2, -38.42), (0.9685, -119.1, -38.42), (0.4685, -118.9, -38.42), (0.7185, -118.9, -38.42), (1.218, -119.2, -38.42), (1.218, -119.2, -38.27), (1.218, -119.1, -38.27), (0.7185, -118.9, -38.27), (0.7185, -118.9, -38.27), (0.9685, -119.2, -38.27), (0.9685, -119.1, -38.27), (0.4685, -118.9, -38.27), (0.4685, -118.9, -38.27), (0.2185, -119.6, -38.27), (0.4685, -119.7, -38.27), (-0.03155, -119.9, -38.27), (-0.2815, -119.9, -38.27), (-0.2815, -119.9, -38.27), (0.2185, -119.7, -38.27), (-0.03155, -119.9, -38.27), (0.4685, -119.6, -38.27)], [], [(78, 12, 3, 73), (29, 57, 60, 32), (80, 17, 9, 76), (74, 5, 11, 77), (75, 6, 12, 78), (76, 9, 14, 79), (72, 1, 17, 80), (54, 18, 26, 62), (58, 22, 25, 61), (93, 91, 100, 102), (56, 20, 23, 59), (62, 26, 22, 58), (59, 23, 21, 57), (81, 88, 20, 56), (60, 24, 19, 55), (50, 32, 27, 45), (51, 33, 28, 46), (49, 31, 29, 47), (52, 34, 30, 48), (46, 28, 31, 49), (57, 21, 90, 94, 24, 60), (84, 87, 33, 51), (53, 35, 34, 52), (71, 36, 44, 70), (66, 40, 43, 69), (39, 42, 68), (64, 38, 41, 67), (70, 44, 40, 66), (41, 77, 96, 92), (79, 14, 5, 74), (68, 42, 37, 63), (0, 53, 52, 16), (43, 79, 74, 38), (47, 29, 32, 50), (4, 46, 49, 10), (16, 52, 48, 8), (10, 49, 47, 7), (15, 51, 46, 4), (13, 50, 45, 2), (32, 60, 55, 27), (31, 59, 57, 29), (34, 62, 58, 30), (28, 56, 59, 31), (7, 47, 50, 13), (30, 58, 61), (35, 54, 62, 34), (24, 68, 63, 19), (69, 43, 38, 64), (23, 67, 65, 21), (26, 70, 66, 22), (20, 64, 67, 23), (94, 91, 68, 24), (22, 66, 69, 25), (18, 71, 70, 26), (36, 72, 80, 44), (40, 76, 79, 43), (39, 75, 78, 42), (38, 74, 77, 41), (44, 80, 76, 40), (93, 89, 75, 39), (25, 69, 64, 20, 88, 82), (42, 78, 73, 37), (61, 86, 83, 30), (28, 33, 56), (81, 56, 33, 87), (48, 30, 83, 85), (61, 25, 82, 86), (8, 48, 85, 84, 51, 15), (41, 92, 95, 65), (67, 41, 65), (93, 39, 68, 91), (21, 65, 95, 90), (95, 92, 101, 99), (90, 95, 99, 103), (77, 11, 6, 75, 89, 96), (101, 102, 100, 99), (103, 99, 100, 104), (101, 97, 98, 102), (96, 89, 98, 97), (91, 94, 104, 100), (92, 96, 97, 101), (89, 93, 102, 98), (94, 90, 103, 104), (86, 82, 106, 110), (87, 84, 108, 111), (83, 86, 110, 107), (84, 85, 109, 108), (81, 87, 111, 105), (85, 83, 107, 109), (88, 81, 105, 112), (82, 88, 112, 106), (108, 109, 107, 110, 106, 112, 105, 111)])
_uv = me_plane_007.uv_layers.new(name='UVMap')
_uv.uv.foreach_set('vector', [0.875, 0.875, 1.0, 0.875, 1.0, 1.0, 0.875, 1.0, 0.25, 0.75, 0.375, 0.75, 0.375, 0.875, 0.25, 0.875, 0.875, 0.125, 1.0, 0.125, 1.0, 0.25, 0.875, 0.25, 0.875, 0.5, 1.0, 0.5, 1.0, 0.625, 0.875, 0.625, 0.875, 0.75, 1.0, 0.75, 1.0, 0.875, 0.875, 0.875, 0.875, 0.25, 1.0, 0.25, 1.0, 0.375, 0.875, 0.375, 0.875, 0.0, 1.0, 0.0, 1.0, 0.125, 0.875, 0.125, 0.375, 0.0, 0.5, 0.0, 0.5, 0.125, 0.375, 0.125, 0.375, 0.25, 0.5, 0.25, 0.5, 0.375, 0.375, 0.375, 0.75, 0.7188, 0.625, 0.8438, 0.625, 0.8438, 0.75, 0.7188, 0.375, 0.5, 0.5, 0.5, 0.5, 0.625, 0.375, 0.625, 0.375, 0.125, 0.5, 0.125, 0.5, 0.25, 0.375, 0.25, 0.375, 0.625, 0.5, 0.625, 0.5, 0.75, 0.375, 0.75, 0.375, 0.4688, 0.5, 0.4688, 0.5, 0.5, 0.375, 0.5, 0.375, 0.875, 0.5, 0.875, 0.5, 1.0, 0.375, 1.0, 0.125, 0.875, 0.25, 0.875, 0.25, 1.0, 0.125, 1.0, 0.125, 0.375, 0.25, 0.375, 0.25, 0.5, 0.125, 0.5, 0.125, 0.625, 0.25, 0.625, 0.25, 0.75, 0.125, 0.75, 0.125, 0.125, 0.25, 0.125, 0.25, 0.25, 0.125, 0.25, 0.125, 0.5, 0.25, 0.5, 0.25, 0.625, 0.125, 0.625, 0.375, 0.75, 0.5, 0.75, 0.5, 0.8125, 0.5, 0.8438, 0.5, 0.875, 0.375, 0.875, 0.125, 0.3438, 0.25, 0.3438, 0.25, 0.375, 0.125, 0.375, 0.125, 0.0, 0.25, 0.0, 0.25, 0.125, 0.125, 0.125, 0.625, 0.0, 0.75, 0.0, 0.75, 0.125, 0.625, 0.125, 0.625, 0.25, 0.75, 0.25, 0.75, 0.375, 0.625, 0.375, 0.75, 0.75, 0.75, 0.875, 0.625, 0.875, 0.625, 0.5, 0.75, 0.5, 0.75, 0.625, 0.625, 0.625, 0.625, 0.125, 0.75, 0.125, 0.75, 0.25, 0.625, 0.25, 0.75, 0.625, 0.875, 0.625, 0.875, 0.6875, 0.75, 0.6875, 0.875, 0.375, 1.0, 0.375, 1.0, 0.5, 0.875, 0.5, 0.625, 0.875, 0.75, 0.875, 0.75, 1.0, 0.625, 1.0, 0.0, 0.0, 0.125, 0.0, 0.125, 0.125, 0.0, 0.125, 0.75, 0.375, 0.875, 0.375, 0.875, 0.5, 0.75, 0.5, 0.125, 0.75, 0.25, 0.75, 0.25, 0.875, 0.125, 0.875, 0.0, 0.5, 0.125, 0.5, 0.125, 0.625, 0.0, 0.625, 0.0, 0.125, 0.125, 0.125, 0.125, 0.25, 0.0, 0.25, 0.0, 0.625, 0.125, 0.625, 0.125, 0.75, 0.0, 0.75, 0.0, 0.375, 0.125, 0.375, 0.125, 0.5, 0.0, 0.5, 0.0, 0.875, 0.125, 0.875, 0.125, 1.0, 0.0, 1.0, 0.25, 0.875, 0.375, 0.875, 0.375, 1.0, 0.25, 1.0, 0.25, 0.625, 0.375, 0.625, 0.375, 0.75, 0.25, 0.75, 0.25, 0.125, 0.375, 0.125, 0.375, 0.25, 0.25, 0.25, 0.25, 0.5, 0.375, 0.5, 0.375, 0.625, 0.25, 0.625, 0.0, 0.75, 0.125, 0.75, 0.125, 0.875, 0.0, 0.875, 0.25, 0.25, 0.375, 0.25, 0.375, 0.375, 0.25, 0.0, 0.375, 0.0, 0.375, 0.125, 0.25, 0.125, 0.5, 0.875, 0.625, 0.875, 0.625, 1.0, 0.5, 1.0, 0.625, 0.375, 0.75, 0.375, 0.75, 0.5, 0.625, 0.5, 0.5, 0.625, 0.625, 0.625, 0.625, 0.75, 0.5, 0.75, 0.5, 0.125, 0.625, 0.125, 0.625, 0.25, 0.5, 0.25, 0.5, 0.5, 0.625, 0.5, 0.625, 0.625, 0.5, 0.625, 0.5, 0.8438, 0.625, 0.8438, 0.625, 0.875, 0.5, 0.875, 0.5, 0.25, 0.625, 0.25, 0.625, 0.375, 0.5, 0.375, 0.5, 0.0, 0.625, 0.0, 0.625, 0.125, 0.5, 0.125, 0.75, 0.0, 0.875, 0.0, 0.875, 0.125, 0.75, 0.125, 0.75, 0.25, 0.875, 0.25, 0.875, 0.375, 0.75, 0.375, 0.75, 0.75, 0.875, 0.75, 0.875, 0.875, 0.75, 0.875, 0.75, 0.5, 0.875, 0.5, 0.875, 0.625, 0.75, 0.625, 0.75, 0.125, 0.875, 0.125, 0.875, 0.25, 0.75, 0.25, 0.75, 0.7188, 0.875, 0.7188, 0.875, 0.75, 0.75, 0.75, 0.5, 0.375, 0.625, 0.375, 0.625, 0.5, 0.5, 0.5, 0.5, 0.4688, 0.5, 0.4375, 0.75, 0.875, 0.875, 0.875, 0.875, 1.0, 0.75, 1.0, 0.375, 0.375, 0.375, 0.4375, 0.25, 0.3125, 0.25, 0.25, 0.25, 0.5, 0.25, 0.375, 0.375, 0.5, 0.375, 0.4688, 0.375, 0.5, 0.25, 0.375, 0.25, 0.3438, 0.125, 0.25, 0.25, 0.25, 0.25, 0.3125, 0.125, 0.3125, 0.375, 0.375, 0.5, 0.375, 0.5, 0.4375, 0.375, 0.4375, 0.0, 0.25, 0.125, 0.25, 0.125, 0.3125, 0.125, 0.3438, 0.125, 0.375, 0.0, 0.375, 0.75, 0.625, 0.75, 0.6875, 0.625, 0.8125, 0.625, 0.75, 0.625, 0.625, 0.75, 0.625, 0.625, 0.75, 0.75, 0.7188, 0.75, 0.75, 0.625, 0.875, 0.625, 0.8438, 0.5, 0.75, 0.625, 0.75, 0.625, 0.8125, 0.5, 0.8125, 0.625, 0.8125, 0.75, 0.6875, 0.75, 0.6875, 0.625, 0.8125, 0.5, 0.8125, 0.625, 0.8125, 0.625, 0.8125, 0.5, 0.8125, 0.875, 0.625, 1.0, 0.625, 1.0, 0.75, 0.875, 0.75, 0.875, 0.7188, 0.875, 0.6875, 0.75, 0.6875, 0.75, 0.7188, 0.625, 0.8438, 0.625, 0.8125, 0.5, 0.8125, 0.625, 0.8125, 0.625, 0.8438, 0.5, 0.8438, 0.75, 0.6875, 0.875, 0.6875, 0.875, 0.7188, 0.75, 0.7188, 0.875, 0.6875, 0.875, 0.7188, 0.875, 0.7188, 0.875, 0.6875, 0.625, 0.8438, 0.5, 0.8438, 0.5, 0.8438, 0.625, 0.8438, 0.75, 0.6875, 0.875, 0.6875, 0.875, 0.6875, 0.75, 0.6875, 0.875, 0.7188, 0.75, 0.7188, 0.75, 0.7188, 0.875, 0.7188, 0.5, 0.8438, 0.5, 0.8125, 0.5, 0.8125, 0.5, 0.8438, 0.375, 0.4375, 0.5, 0.4375, 0.5, 0.4375, 0.375, 0.4375, 0.25, 0.3438, 0.125, 0.3438, 0.125, 0.3438, 0.25, 0.3438, 0.25, 0.3125, 0.375, 0.4375, 0.375, 0.4375, 0.25, 0.3125, 0.125, 0.3438, 0.125, 0.3125, 0.125, 0.3125, 0.125, 0.3438, 0.375, 0.4688, 0.25, 0.3438, 0.25, 0.3438, 0.375, 0.4688, 0.125, 0.3125, 0.25, 0.3125, 0.25, 0.3125, 0.125, 0.3125, 0.5, 0.4688, 0.375, 0.4688, 0.375, 0.4688, 0.5, 0.4688, 0.5, 0.4375, 0.5, 0.4688, 0.5, 0.4688, 0.5, 0.4375, 0.125, 0.3438, 0.125, 0.3125, 0.25, 0.3125, 0.375, 0.4375, 0.5, 0.4375, 0.5, 0.4688, 0.375, 0.4688, 0.25, 0.3438])
me_plane_007.materials.append(mat_tires_003)
me_plane_007.use_remesh_fix_poles = True
me_plane_007.use_remesh_preserve_attributes = False
me_plane_007.use_mirror_vertex_groups = False
me_plane_007.update()
me_circle_014 = bpy.data.meshes.new('Circle.014')
me_circle_014.from_pydata([(0.0, 1.0, 0.0), (-0.1951, 0.9808, 0.0), (-0.3827, 0.9239, 0.0), (-0.5556, 0.8315, 0.0), (-0.7071, 0.7071, 0.0), (-0.8315, 0.5556, 0.0), (-0.9239, 0.3827, 0.0), (-0.9808, 0.1951, 0.0), (-1.0, 7.55e-08, 0.0), (-0.9808, -0.1951, 0.0), (-0.9239, -0.3827, 0.0), (-0.8315, -0.5556, 0.0), (-0.7071, -0.7071, 0.0), (-0.5556, -0.8315, 0.0), (-0.3827, -0.9239, 0.0), (-0.1951, -0.9808, 0.0), (3.258e-07, -1.0, 0.0), (0.1951, -0.9808, 0.0), (0.3827, -0.9239, 0.0), (0.5556, -0.8315, 0.0), (0.7071, -0.7071, 0.0), (0.8315, -0.5556, 0.0), (0.9239, -0.3827, 0.0), (0.9808, -0.1951, 0.0), (1.0, 9.656e-07, 0.0), (0.9808, 0.1951, 0.0), (0.9239, 0.3827, 0.0), (0.8315, 0.5556, 0.0), (0.7071, 0.7071, 0.0), (0.5556, 0.8315, 0.0), (0.3827, 0.9239, 0.0), (0.1951, 0.9808, 0.0)], [], [(1, 2, 3, 4, 5, 6, 7, 8, 9, 10, 11, 12, 13, 14, 15, 16, 17, 18, 19, 20, 21, 22, 23, 24, 25, 26, 27, 28, 29, 30, 31, 0)])
_uv = me_circle_014.uv_layers.new(name='UVMap')
_uv.uv.foreach_set('vector', [0.0, 0.0, 0.0, 0.0, 0.0, 0.0, 0.0, 0.0, 0.0, 0.0, 0.0, 0.0, 0.0, 0.0, 0.0, 0.0, 0.0, 0.0, 0.0, 0.0, 0.0, 0.0, 0.0, 0.0, 0.0, 0.0, 0.0, 0.0, 0.0, 0.0, 0.0, 0.0, 0.0, 0.0, 0.0, 0.0, 0.0, 0.0, 0.0, 0.0, 0.0, 0.0, 0.0, 0.0, 0.0, 0.0, 0.0, 0.0, 0.0, 0.0, 0.0, 0.0, 0.0, 0.0, 0.0, 0.0, 0.0, 0.0, 0.0, 0.0, 0.0, 0.0, 0.0, 0.0])
me_circle_014.materials.append(mat_circle_behind_rim_002)
me_circle_014.use_remesh_fix_poles = True
me_circle_014.use_remesh_preserve_attributes = False
me_circle_014.use_mirror_vertex_groups = False
me_circle_014.update()
me_circle_013 = bpy.data.meshes.new('Circle.013')
me_circle_013.from_pydata([(0.0, 1.0, 0.0), (-0.309, 0.9511, 0.0), (-0.5878, 0.809, 0.0), (-0.809, 0.5878, 0.0), (-0.9511, 0.309, 0.0), (-1.0, -4.371e-08, 0.0), (-0.9511, -0.309, 0.0), (-0.809, -0.5878, 0.0), (-0.5878, -0.809, 0.0), (-0.309, -0.9511, 0.0), (3.258e-07, -1.0, 0.0), (0.309, -0.9511, 0.0), (0.5878, -0.809, 0.0), (0.809, -0.5878, 0.0), (0.9511, -0.309, 0.0), (1.0, 9.656e-07, 0.0), (0.9511, 0.309, 0.0), (0.809, 0.5878, 0.0), (0.5878, 0.809, 0.0), (0.309, 0.9511, 0.0), (8.428e-07, 0.1163, 0.0), (-0.03594, 0.1106, 0.0), (-0.06836, 0.09409, 0.0), (-0.09409, 0.06836, 0.0), (-0.1106, 0.03594, 0.0), (-0.1163, 4.163e-07, 0.0), (-0.1106, -0.03594, 0.0), (-0.09409, -0.06836, 0.0), (-0.06836, -0.09409, 0.0), (-0.03594, -0.1106, 0.0), (8.807e-07, -0.1163, 0.0), (0.03594, -0.1106, 0.0), (0.06836, -0.09409, 0.0), (0.09409, -0.06836, 0.0), (0.1106, -0.03594, 0.0), (0.1163, 5.337e-07, 0.0), (0.1106, 0.03594, 0.0), (0.09409, 0.06836, 0.0), (0.06836, 0.09409, 0.0), (0.03594, 0.1106, 0.0)], [], [(2, 1, 21, 22), (10, 9, 29, 30), (18, 17, 37, 38), (4, 3, 23, 24), (12, 11, 31, 32), (0, 19, 39, 20), (6, 5, 25, 26), (14, 13, 33, 34), (8, 7, 27, 28), (16, 15, 35, 36), (21, 20, 39, 38, 37, 36, 35, 34, 33, 32, 31, 30, 29, 28, 27, 26, 25, 24, 23, 22)])
_uv = me_circle_013.uv_layers.new(name='UVMap')
_uv.uv.foreach_set('vector', [0.0, 0.0, 0.0, 0.0, 0.0, 0.0, 0.0, 0.0, 0.0, 0.0, 0.0, 0.0, 0.0, 0.0, 0.0, 0.0, 0.0, 0.0, 0.0, 0.0, 0.0, 0.0, 0.0, 0.0, 0.0, 0.0, 0.0, 0.0, 0.0, 0.0, 0.0, 0.0, 0.0, 0.0, 0.0, 0.0, 0.0, 0.0, 0.0, 0.0, 0.0, 0.0, 0.0, 0.0, 0.0, 0.0, 0.0, 0.0, 0.0, 0.0, 0.0, 0.0, 0.0, 0.0, 0.0, 0.0, 0.0, 0.0, 0.0, 0.0, 0.0, 0.0, 0.0, 0.0, 0.0, 0.0, 0.0, 0.0, 0.0, 0.0, 0.0, 0.0, 0.0, 0.0, 0.0, 0.0, 0.0, 0.0, 0.0, 0.0, 0.0, 0.0, 0.0, 0.0, 0.0, 0.0, 0.0, 0.0, 0.0, 0.0, 0.0, 0.0, 0.0, 0.0, 0.0, 0.0, 0.0, 0.0, 0.0, 0.0, 0.0, 0.0, 0.0, 0.0, 0.0, 0.0, 0.0, 0.0, 0.0, 0.0, 0.0, 0.0, 0.0, 0.0, 0.0, 0.0, 0.0, 0.0, 0.0, 0.0])
me_circle_013.materials.append(mat_rims_004)
me_circle_013.use_remesh_fix_poles = True
me_circle_013.use_remesh_preserve_attributes = False
me_circle_013.use_mirror_vertex_groups = False
me_circle_013.update()
me_plane_008 = bpy.data.meshes.new('Plane.008')
me_plane_008.from_pydata([(-0.3694, -120.6, -38.42), (1.306, -120.6, -38.42), (-0.3694, -118.6, -38.42), (1.306, -118.6, -38.42), (-0.3694, -119.6, -38.42), (1.306, -119.6, -38.42), (1.306, -119.1, -38.42), (-0.3694, -119.1, -38.42), (-0.3694, -120.1, -38.42), (1.306, -120.1, -38.42), (-0.3694, -119.3, -38.42), (1.306, -119.3, -38.42), (1.306, -118.8, -38.42), (-0.3694, -118.8, -38.42), (1.306, -119.8, -38.42), (-0.3694, -119.8, -38.42), (-0.3694, -120.3, -38.42), (1.306, -120.3, -38.42), (0.4685, -120.6, -38.42), (0.4685, -118.6, -38.42), (0.4685, -119.6, -38.42), (0.4685, -119.1, -38.42), (0.4685, -120.1, -38.42), (0.4685, -119.3, -38.42), (0.4685, -118.8, -38.42), (0.4685, -119.8, -38.42), (0.4685, -120.3, -38.42), (-0.03155, -118.6, -38.42), (-0.03155, -119.6, -38.42), (-0.03155, -119.1, -38.42), (-0.03155, -120.1, -38.42), (-0.03155, -119.3, -38.42), (-0.03155, -118.8, -38.42), (-0.03155, -119.8, -38.42), (-0.03155, -120.3, -38.42), (-0.03155, -120.6, -38.42), (0.9685, -120.6, -38.42), (0.9685, -118.6, -38.42), (0.9685, -119.6, -38.42), (0.9685, -119.1, -38.42), (0.9685, -120.1, -38.42), (0.9685, -119.3, -38.42), (0.9685, -118.8, -38.42), (0.9685, -119.8, -38.42), (0.9685, -120.3, -38.42), (-0.2815, -118.6, -38.42), (-0.2815, -119.6, -38.42), (-0.2815, -119.1, -38.42), (-0.2815, -120.1, -38.42), (-0.2815, -119.3, -38.42), (-0.2815, -118.8, -38.42), (-0.2815, -119.8, -38.42), (-0.2815, -120.3, -38.42), (-0.2815, -120.6, -38.42), (0.2185, -120.6, -38.42), (0.2185, -118.6, -38.42), (0.2185, -119.6, -38.42), (0.2185, -119.1, -38.42), (0.2185, -120.1, -38.42), (0.2185, -119.3, -38.42), (0.2185, -118.8, -38.42), (0.2185, -119.8, -38.42), (0.2185, -120.3, -38.42), (0.7185, -118.6, -38.42), (0.7185, -119.6, -38.42), (0.7185, -119.1, -38.42), (0.7185, -120.1, -38.42), (0.7185, -119.3, -38.42), (0.7185, -118.8, -38.42), (0.7185, -119.8, -38.42), (0.7185, -120.3, -38.42), (0.7185, -120.6, -38.42), (1.218, -120.6, -38.42), (1.218, -118.6, -38.42), (1.218, -119.6, -38.42), (1.218, -119.1, -38.42), (1.218, -120.1, -38.42), (1.218, -119.3, -38.42), (1.218, -118.8, -38.42), (1.218, -119.8, -38.42), (1.218, -120.3, -38.42), (0.2185, -119.6, -38.42), (0.4685, -119.7, -38.42), (-0.03155, -119.9, -38.42), (-0.2815, -119.9, -38.42), (-0.2815, -119.9, -38.42), (0.2185, -119.7, -38.42), (-0.03155, -119.9, -38.42), (0.4685, -119.6, -38.42), (1.218, -119.1, -38.42), (0.4685, -118.9, -38.42), (0.7185, -118.9, -38.42), (0.9685, -119.2, -38.42), (0.9685, -119.1, -38.42), (0.4685, -118.9, -38.42), (0.7185, -118.9, -38.42), (1.218, -119.2, -38.42), (1.218, -119.2, -38.27), (1.218, -119.1, -38.27), (0.7185, -118.9, -38.27), (0.7185, -118.9, -38.27), (0.9685, -119.2, -38.27), (0.9685, -119.1, -38.27), (0.4685, -118.9, -38.27), (0.4685, -118.9, -38.27), (0.2185, -119.6, -38.27), (0.4685, -119.7, -38.27), (-0.03155, -119.9, -38.27), (-0.2815, -119.9, -38.27), (-0.2815, -119.9, -38.27), (0.2185, -119.7, -38.27), (-0.03155, -119.9, -38.27), (0.4685, -119.6, -38.27)], [], [(78, 12, 3, 73), (29, 57, 60, 32), (80, 17, 9, 76), (74, 5, 11, 77), (75, 6, 12, 78), (76, 9, 14, 79), (72, 1, 17, 80), (54, 18, 26, 62), (58, 22, 25, 61), (93, 91, 100, 102), (56, 20, 23, 59), (62, 26, 22, 58), (59, 23, 21, 57), (81, 88, 20, 56), (60, 24, 19, 55), (50, 32, 27, 45), (51, 33, 28, 46), (49, 31, 29, 47), (52, 34, 30, 48), (46, 28, 31, 49), (57, 21, 90, 94, 24, 60), (84, 87, 33, 51), (53, 35, 34, 52), (71, 36, 44, 70), (66, 40, 43, 69), (39, 42, 68), (64, 38, 41, 67), (70, 44, 40, 66), (41, 77, 96, 92), (79, 14, 5, 74), (68, 42, 37, 63), (0, 53, 52, 16), (43, 79, 74, 38), (47, 29, 32, 50), (4, 46, 49, 10), (16, 52, 48, 8), (10, 49, 47, 7), (15, 51, 46, 4), (13, 50, 45, 2), (32, 60, 55, 27), (31, 59, 57, 29), (34, 62, 58, 30), (28, 56, 59, 31), (7, 47, 50, 13), (30, 58, 61), (35, 54, 62, 34), (24, 68, 63, 19), (69, 43, 38, 64), (23, 67, 65, 21), (26, 70, 66, 22), (20, 64, 67, 23), (94, 91, 68, 24), (22, 66, 69, 25), (18, 71, 70, 26), (36, 72, 80, 44), (40, 76, 79, 43), (39, 75, 78, 42), (38, 74, 77, 41), (44, 80, 76, 40), (93, 89, 75, 39), (25, 69, 64, 20, 88, 82), (42, 78, 73, 37), (61, 86, 83, 30), (28, 33, 56), (81, 56, 33, 87), (48, 30, 83, 85), (61, 25, 82, 86), (8, 48, 85, 84, 51, 15), (41, 92, 95, 65), (67, 41, 65), (93, 39, 68, 91), (21, 65, 95, 90), (95, 92, 101, 99), (90, 95, 99, 103), (77, 11, 6, 75, 89, 96), (101, 102, 100, 99), (103, 99, 100, 104), (101, 97, 98, 102), (96, 89, 98, 97), (91, 94, 104, 100), (92, 96, 97, 101), (89, 93, 102, 98), (94, 90, 103, 104), (86, 82, 106, 110), (87, 84, 108, 111), (83, 86, 110, 107), (84, 85, 109, 108), (81, 87, 111, 105), (85, 83, 107, 109), (88, 81, 105, 112), (82, 88, 112, 106), (108, 109, 107, 110, 106, 112, 105, 111)])
_uv = me_plane_008.uv_layers.new(name='UVMap')
_uv.uv.foreach_set('vector', [0.875, 0.875, 1.0, 0.875, 1.0, 1.0, 0.875, 1.0, 0.25, 0.75, 0.375, 0.75, 0.375, 0.875, 0.25, 0.875, 0.875, 0.125, 1.0, 0.125, 1.0, 0.25, 0.875, 0.25, 0.875, 0.5, 1.0, 0.5, 1.0, 0.625, 0.875, 0.625, 0.875, 0.75, 1.0, 0.75, 1.0, 0.875, 0.875, 0.875, 0.875, 0.25, 1.0, 0.25, 1.0, 0.375, 0.875, 0.375, 0.875, 0.0, 1.0, 0.0, 1.0, 0.125, 0.875, 0.125, 0.375, 0.0, 0.5, 0.0, 0.5, 0.125, 0.375, 0.125, 0.375, 0.25, 0.5, 0.25, 0.5, 0.375, 0.375, 0.375, 0.75, 0.7188, 0.625, 0.8438, 0.625, 0.8438, 0.75, 0.7188, 0.375, 0.5, 0.5, 0.5, 0.5, 0.625, 0.375, 0.625, 0.375, 0.125, 0.5, 0.125, 0.5, 0.25, 0.375, 0.25, 0.375, 0.625, 0.5, 0.625, 0.5, 0.75, 0.375, 0.75, 0.375, 0.4688, 0.5, 0.4688, 0.5, 0.5, 0.375, 0.5, 0.375, 0.875, 0.5, 0.875, 0.5, 1.0, 0.375, 1.0, 0.125, 0.875, 0.25, 0.875, 0.25, 1.0, 0.125, 1.0, 0.125, 0.375, 0.25, 0.375, 0.25, 0.5, 0.125, 0.5, 0.125, 0.625, 0.25, 0.625, 0.25, 0.75, 0.125, 0.75, 0.125, 0.125, 0.25, 0.125, 0.25, 0.25, 0.125, 0.25, 0.125, 0.5, 0.25, 0.5, 0.25, 0.625, 0.125, 0.625, 0.375, 0.75, 0.5, 0.75, 0.5, 0.8125, 0.5, 0.8438, 0.5, 0.875, 0.375, 0.875, 0.125, 0.3438, 0.25, 0.3438, 0.25, 0.375, 0.125, 0.375, 0.125, 0.0, 0.25, 0.0, 0.25, 0.125, 0.125, 0.125, 0.625, 0.0, 0.75, 0.0, 0.75, 0.125, 0.625, 0.125, 0.625, 0.25, 0.75, 0.25, 0.75, 0.375, 0.625, 0.375, 0.75, 0.75, 0.75, 0.875, 0.625, 0.875, 0.625, 0.5, 0.75, 0.5, 0.75, 0.625, 0.625, 0.625, 0.625, 0.125, 0.75, 0.125, 0.75, 0.25, 0.625, 0.25, 0.75, 0.625, 0.875, 0.625, 0.875, 0.6875, 0.75, 0.6875, 0.875, 0.375, 1.0, 0.375, 1.0, 0.5, 0.875, 0.5, 0.625, 0.875, 0.75, 0.875, 0.75, 1.0, 0.625, 1.0, 0.0, 0.0, 0.125, 0.0, 0.125, 0.125, 0.0, 0.125, 0.75, 0.375, 0.875, 0.375, 0.875, 0.5, 0.75, 0.5, 0.125, 0.75, 0.25, 0.75, 0.25, 0.875, 0.125, 0.875, 0.0, 0.5, 0.125, 0.5, 0.125, 0.625, 0.0, 0.625, 0.0, 0.125, 0.125, 0.125, 0.125, 0.25, 0.0, 0.25, 0.0, 0.625, 0.125, 0.625, 0.125, 0.75, 0.0, 0.75, 0.0, 0.375, 0.125, 0.375, 0.125, 0.5, 0.0, 0.5, 0.0, 0.875, 0.125, 0.875, 0.125, 1.0, 0.0, 1.0, 0.25, 0.875, 0.375, 0.875, 0.375, 1.0, 0.25, 1.0, 0.25, 0.625, 0.375, 0.625, 0.375, 0.75, 0.25, 0.75, 0.25, 0.125, 0.375, 0.125, 0.375, 0.25, 0.25, 0.25, 0.25, 0.5, 0.375, 0.5, 0.375, 0.625, 0.25, 0.625, 0.0, 0.75, 0.125, 0.75, 0.125, 0.875, 0.0, 0.875, 0.25, 0.25, 0.375, 0.25, 0.375, 0.375, 0.25, 0.0, 0.375, 0.0, 0.375, 0.125, 0.25, 0.125, 0.5, 0.875, 0.625, 0.875, 0.625, 1.0, 0.5, 1.0, 0.625, 0.375, 0.75, 0.375, 0.75, 0.5, 0.625, 0.5, 0.5, 0.625, 0.625, 0.625, 0.625, 0.75, 0.5, 0.75, 0.5, 0.125, 0.625, 0.125, 0.625, 0.25, 0.5, 0.25, 0.5, 0.5, 0.625, 0.5, 0.625, 0.625, 0.5, 0.625, 0.5, 0.8438, 0.625, 0.8438, 0.625, 0.875, 0.5, 0.875, 0.5, 0.25, 0.625, 0.25, 0.625, 0.375, 0.5, 0.375, 0.5, 0.0, 0.625, 0.0, 0.625, 0.125, 0.5, 0.125, 0.75, 0.0, 0.875, 0.0, 0.875, 0.125, 0.75, 0.125, 0.75, 0.25, 0.875, 0.25, 0.875, 0.375, 0.75, 0.375, 0.75, 0.75, 0.875, 0.75, 0.875, 0.875, 0.75, 0.875, 0.75, 0.5, 0.875, 0.5, 0.875, 0.625, 0.75, 0.625, 0.75, 0.125, 0.875, 0.125, 0.875, 0.25, 0.75, 0.25, 0.75, 0.7188, 0.875, 0.7188, 0.875, 0.75, 0.75, 0.75, 0.5, 0.375, 0.625, 0.375, 0.625, 0.5, 0.5, 0.5, 0.5, 0.4688, 0.5, 0.4375, 0.75, 0.875, 0.875, 0.875, 0.875, 1.0, 0.75, 1.0, 0.375, 0.375, 0.375, 0.4375, 0.25, 0.3125, 0.25, 0.25, 0.25, 0.5, 0.25, 0.375, 0.375, 0.5, 0.375, 0.4688, 0.375, 0.5, 0.25, 0.375, 0.25, 0.3438, 0.125, 0.25, 0.25, 0.25, 0.25, 0.3125, 0.125, 0.3125, 0.375, 0.375, 0.5, 0.375, 0.5, 0.4375, 0.375, 0.4375, 0.0, 0.25, 0.125, 0.25, 0.125, 0.3125, 0.125, 0.3438, 0.125, 0.375, 0.0, 0.375, 0.75, 0.625, 0.75, 0.6875, 0.625, 0.8125, 0.625, 0.75, 0.625, 0.625, 0.75, 0.625, 0.625, 0.75, 0.75, 0.7188, 0.75, 0.75, 0.625, 0.875, 0.625, 0.8438, 0.5, 0.75, 0.625, 0.75, 0.625, 0.8125, 0.5, 0.8125, 0.625, 0.8125, 0.75, 0.6875, 0.75, 0.6875, 0.625, 0.8125, 0.5, 0.8125, 0.625, 0.8125, 0.625, 0.8125, 0.5, 0.8125, 0.875, 0.625, 1.0, 0.625, 1.0, 0.75, 0.875, 0.75, 0.875, 0.7188, 0.875, 0.6875, 0.75, 0.6875, 0.75, 0.7188, 0.625, 0.8438, 0.625, 0.8125, 0.5, 0.8125, 0.625, 0.8125, 0.625, 0.8438, 0.5, 0.8438, 0.75, 0.6875, 0.875, 0.6875, 0.875, 0.7188, 0.75, 0.7188, 0.875, 0.6875, 0.875, 0.7188, 0.875, 0.7188, 0.875, 0.6875, 0.625, 0.8438, 0.5, 0.8438, 0.5, 0.8438, 0.625, 0.8438, 0.75, 0.6875, 0.875, 0.6875, 0.875, 0.6875, 0.75, 0.6875, 0.875, 0.7188, 0.75, 0.7188, 0.75, 0.7188, 0.875, 0.7188, 0.5, 0.8438, 0.5, 0.8125, 0.5, 0.8125, 0.5, 0.8438, 0.375, 0.4375, 0.5, 0.4375, 0.5, 0.4375, 0.375, 0.4375, 0.25, 0.3438, 0.125, 0.3438, 0.125, 0.3438, 0.25, 0.3438, 0.25, 0.3125, 0.375, 0.4375, 0.375, 0.4375, 0.25, 0.3125, 0.125, 0.3438, 0.125, 0.3125, 0.125, 0.3125, 0.125, 0.3438, 0.375, 0.4688, 0.25, 0.3438, 0.25, 0.3438, 0.375, 0.4688, 0.125, 0.3125, 0.25, 0.3125, 0.25, 0.3125, 0.125, 0.3125, 0.5, 0.4688, 0.375, 0.4688, 0.375, 0.4688, 0.5, 0.4688, 0.5, 0.4375, 0.5, 0.4688, 0.5, 0.4688, 0.5, 0.4375, 0.125, 0.3438, 0.125, 0.3125, 0.25, 0.3125, 0.375, 0.4375, 0.5, 0.4375, 0.5, 0.4688, 0.375, 0.4688, 0.25, 0.3438])
me_plane_008.materials.append(mat_tires_004)
me_plane_008.use_remesh_fix_poles = True
me_plane_008.use_remesh_preserve_attributes = False
me_plane_008.use_mirror_vertex_groups = False
me_plane_008.update()

# ---- curves / text
cu_beziercircle_006 = bpy.data.curves.new('BezierCircle.006', 'CURVE')
cu_beziercircle_006.dimensions = '3D'
_sp = cu_beziercircle_006.splines.new('BEZIER'); _sp.bezier_points.add(3)
_sp.bezier_points.foreach_set('co', [-1.0, 0.0, 0.0, 0.0, 1.0, 0.0, 1.0, 0.0, 0.0, 0.0, -1.0, 0.0])
_sp.bezier_points.foreach_set('handle_left', [-1.0, -0.5521, 0.0, -0.5521, 1.0, 0.0, 1.0, 0.5521, 0.0, 0.5521, -1.0, 0.0])
_sp.bezier_points.foreach_set('handle_right', [-1.0, 0.5521, 0.0, 0.5521, 1.0, 0.0, 1.0, -0.5521, 0.0, -0.5521, -1.0, 0.0])
for _p, _l, _r in zip(_sp.bezier_points, ['AUTO', 'AUTO', 'AUTO', 'AUTO'], ['AUTO', 'AUTO', 'AUTO', 'AUTO']): _p.handle_left_type = _l; _p.handle_right_type = _r
_sp.order_u = 0
_sp.order_v = 0
_sp.use_cyclic_u = True
cu_beziercircle_006.use_path = True
cu_beziercircle_006.use_path_clamp = True
cu_beziercircle_006.fill_mode = 'FULL'
cu_beziercircle_007 = bpy.data.curves.new('BezierCircle.007', 'CURVE')
cu_beziercircle_007.dimensions = '3D'
_sp = cu_beziercircle_007.splines.new('BEZIER'); _sp.bezier_points.add(3)
_sp.bezier_points.foreach_set('co', [-1.0, 0.0, 0.0, 0.0, 1.0, 0.0, 1.0, 0.0, 0.0, 0.0, -1.0, 0.0])
_sp.bezier_points.foreach_set('handle_left', [-1.0, -0.5521, 0.0, -0.5521, 1.0, 0.0, 1.0, 0.5521, 0.0, 0.5521, -1.0, 0.0])
_sp.bezier_points.foreach_set('handle_right', [-1.0, 0.5521, 0.0, 0.5521, 1.0, 0.0, 1.0, -0.5521, 0.0, -0.5521, -1.0, 0.0])
for _p, _l, _r in zip(_sp.bezier_points, ['AUTO', 'AUTO', 'AUTO', 'AUTO'], ['AUTO', 'AUTO', 'AUTO', 'AUTO']): _p.handle_left_type = _l; _p.handle_right_type = _r
_sp.order_u = 0
_sp.order_v = 0
_sp.use_cyclic_u = True
cu_beziercircle_007.use_path = True
cu_beziercircle_007.use_path_clamp = True
cu_beziercircle_007.fill_mode = 'FULL'

# ---- objects
ob_light = bpy.data.objects.new('Light', light_light)
ob_camera = bpy.data.objects.new('Camera', cam_camera)
ob_car = bpy.data.objects.new('Car', me_circle)
ob_windshield = bpy.data.objects.new('Windshield', me_circle_003)
ob_window = bpy.data.objects.new('Window', me_circle_009)
ob_rear_window = bpy.data.objects.new('Rear Window', me_circle_010)
ob_beziercircle_001 = bpy.data.objects.new('BezierCircle.001', cu_beziercircle_006)
ob_circle = bpy.data.objects.new('Circle', me_circle_012)
ob_rim_001 = bpy.data.objects.new('Rim.001', me_circle_011)
ob_tire_001 = bpy.data.objects.new('Tire.001', me_plane_007)
ob_beziercircle_002 = bpy.data.objects.new('BezierCircle.002', cu_beziercircle_007)
ob_circle_001 = bpy.data.objects.new('Circle.001', me_circle_014)
ob_rim_002 = bpy.data.objects.new('Rim.002', me_circle_013)
ob_tire_002 = bpy.data.objects.new('Tire.002', me_plane_008)

# ---- transforms, parenting, visibility, modifiers, constraints
ob_light.location = (1.58, -3.047, 3.101)
ob_light.rotation_euler = (0.6503, 0.05522, 1.866)
ob_light.lock_rotations_4d = False
ob_light.empty_display_type = 'ARROWS'
ob_light.color = (0.0, 0.0, 0.0, 0.0)
ob_light.lineart.crease_threshold = 0.0
ob_camera.location = (7.478, -0.09662, 2.427)
ob_camera.rotation_euler = (1.309, -1.209e-06, 1.571)
ob_camera.lock_rotations_4d = False
ob_camera.empty_display_type = 'ARROWS'
ob_camera.color = (0.0, 0.0, 0.0, 0.0)
ob_camera.display_type = 'WIRE'
ob_camera.lineart.crease_threshold = 0.0
ob_car.location = (6.615e-18, 0.6, 0.9755)
ob_car.scale = (1.247, 1.708, 2.492)
ob_car.lineart.crease_threshold = 0.0
_m = ob_car.modifiers.new('Mirror', 'MIRROR')
_m = ob_car.modifiers.new('Subdivision', 'SUBSURF')
_m.uv_smooth = 'PRESERVE_CORNERS'
_m.levels = 3
_m.render_levels = 3
_m.show_only_control_edges = False
_m = ob_car.modifiers.new('Solidify', 'SOLIDIFY')
_m.thickness = -0.01
_m.nonmanifold_merge_threshold = 0.0003
ob_windshield.location = (5.084e-18, 0.6107, 0.9686)
ob_windshield.scale = (1.247, 1.708, 2.492)
ob_windshield.lineart.crease_threshold = 0.0
_m = ob_windshield.modifiers.new('Mirror', 'MIRROR')
_m = ob_windshield.modifiers.new('Subdivision', 'SUBSURF')
_m.uv_smooth = 'PRESERVE_CORNERS'
_m.levels = 3
_m.render_levels = 3
_m.show_only_control_edges = False
ob_window.location = (-0.01916, 0.6, 0.918)
ob_window.scale = (1.231, 1.934, 2.833)
ob_window.lineart.crease_threshold = 0.0
_m = ob_window.modifiers.new('Mirror', 'MIRROR')
_m = ob_window.modifiers.new('Subdivision', 'SUBSURF')
_m.uv_smooth = 'PRESERVE_CORNERS'
_m.levels = 3
_m.render_levels = 3
_m.show_only_control_edges = False
ob_rear_window.location = (6.615e-18, 0.6, 0.9755)
ob_rear_window.scale = (1.247, 1.708, 2.492)
ob_rear_window.lineart.crease_threshold = 0.0
_m = ob_rear_window.modifiers.new('Mirror', 'MIRROR')
_m = ob_rear_window.modifiers.new('Subdivision', 'SUBSURF')
_m.uv_smooth = 'PRESERVE_CORNERS'
_m.levels = 3
_m.render_levels = 3
_m.show_only_control_edges = False
ob_beziercircle_001.location = (0.8676, -1.363, 0.2806)
ob_beziercircle_001.rotation_euler = (-1.344e-07, 1.571, 0.0)
ob_beziercircle_001.scale = (-0.2541, -0.2541, -0.2541)
ob_beziercircle_001.instance_type = 'FACES'
ob_beziercircle_001.lineart.crease_threshold = 0.0
ob_circle.location = (0.8676, -1.362, 0.2806)
ob_circle.rotation_euler = (-1.344e-07, -1.571, 0.0)
ob_circle.scale = (0.249, 0.249, 0.249)
ob_circle.lineart.crease_threshold = 0.0
_m = ob_circle.modifiers.new('Mirror', 'MIRROR')
_m.mirror_object = ob_car
ob_rim_001.location = (0.8676, -1.363, 0.2806)
ob_rim_001.rotation_euler = (4.712, -2.687e-07, 1.571)
ob_rim_001.scale = (0.2353, 0.2353, 0.2353)
ob_rim_001.lineart.crease_threshold = 0.0
_m = ob_rim_001.modifiers.new('Mirror', 'MIRROR')
_m.mirror_object = ob_car
ob_tire_001.location = (0.8843, -3.091, -3.356)
ob_tire_001.rotation_euler = (-2.687e-07, 3.142, -2.029e-14)
ob_tire_001.scale = (0.1553, 0.09434, 0.09434)
ob_tire_001.lineart.crease_threshold = 0.0
_m = ob_tire_001.modifiers.new('Array', 'ARRAY')
_m.count = 60
_m.use_constant_offset = True
_m.constant_offset_displace = (0.0, 2.0, 0.0)
_m.use_relative_offset = False
_m = ob_tire_001.modifiers.new('Curve', 'CURVE')
_m.object = ob_beziercircle_001
_m.deform_axis = 'NEG_Y'
_m = ob_tire_001.modifiers.new('Solidify', 'SOLIDIFY')
_m.thickness = 0.7
_m.nonmanifold_merge_threshold = 0.0003
_m = ob_tire_001.modifiers.new('Mirror', 'MIRROR')
_m.mirror_object = ob_car
ob_beziercircle_002.location = (0.9818, 1.281, 0.2806)
ob_beziercircle_002.rotation_euler = (-1.344e-07, 1.571, 0.0)
ob_beziercircle_002.scale = (-0.2541, -0.2541, -0.2541)
ob_beziercircle_002.instance_type = 'FACES'
ob_beziercircle_002.lineart.crease_threshold = 0.0
ob_circle_001.location = (0.9818, 1.282, 0.2806)
ob_circle_001.rotation_euler = (-1.344e-07, -1.571, 0.0)
ob_circle_001.scale = (0.249, 0.249, 0.249)
ob_circle_001.lineart.crease_threshold = 0.0
_m = ob_circle_001.modifiers.new('Mirror', 'MIRROR')
_m.mirror_object = ob_car
ob_rim_002.location = (0.9818, 1.281, 0.2806)
ob_rim_002.rotation_euler = (4.712, -2.687e-07, 1.571)
ob_rim_002.scale = (0.2353, 0.2353, 0.2353)
ob_rim_002.lineart.crease_threshold = 0.0
_m = ob_rim_002.modifiers.new('Mirror', 'MIRROR')
_m.mirror_object = ob_car
ob_tire_002.location = (0.9985, -0.446, -3.356)
ob_tire_002.rotation_euler = (-2.687e-07, 3.142, -2.029e-14)
ob_tire_002.scale = (0.1553, 0.09434, 0.09434)
ob_tire_002.lineart.crease_threshold = 0.0
_m = ob_tire_002.modifiers.new('Array', 'ARRAY')
_m.count = 60
_m.use_constant_offset = True
_m.constant_offset_displace = (0.0, 2.0, 0.0)
_m.use_relative_offset = False
_m = ob_tire_002.modifiers.new('Curve', 'CURVE')
_m.object = ob_beziercircle_002
_m.deform_axis = 'NEG_Y'
_m = ob_tire_002.modifiers.new('Solidify', 'SOLIDIFY')
_m.thickness = 0.7
_m.nonmanifold_merge_threshold = 0.0003
_m = ob_tire_002.modifiers.new('Mirror', 'MIRROR')
_m.mirror_object = ob_car

# ---- collection membership
col_collection.objects.link(ob_light)
col_collection.objects.link(ob_camera)
col_collection.objects.link(ob_car)
col_collection.objects.link(ob_windshield)
col_collection.objects.link(ob_window)
col_collection.objects.link(ob_rear_window)
col_collection.objects.link(ob_beziercircle_001)
col_collection.objects.link(ob_circle)
col_collection.objects.link(ob_rim_001)
col_collection.objects.link(ob_tire_001)
col_collection.objects.link(ob_beziercircle_002)
col_collection.objects.link(ob_circle_001)
col_collection.objects.link(ob_rim_002)
col_collection.objects.link(ob_tire_002)

# ---- scene / render settings (as saved in the file)
scene.camera = ob_camera
scene.frame_start = 1; scene.frame_end = 250; scene.frame_set(3)
scene.render.engine = 'BLENDER_EEVEE_NEXT'
scene.render.film_transparent = True
scene.cycles.use_denoising = False
scene.cycles.samples = 128
scene.cycles.sampling_pattern = 'TABULATED_SOBOL'
scene.cycles.use_adaptive_sampling = False
scene.cycles.use_light_tree = False
scene.view_settings.view_transform = 'Filmic'
bpy.context.view_layer.update()
